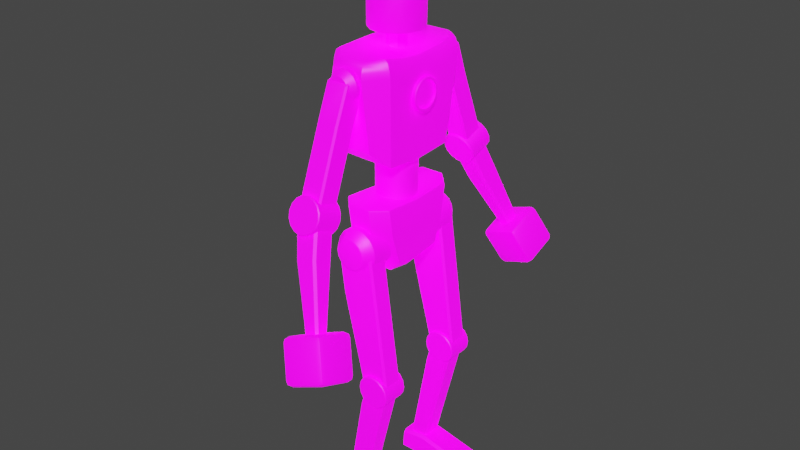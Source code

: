 # Source: Bobot.blend  (saved by Blender 3.5.10; exported with 4.5.12 LTS)
import bpy
from mathutils import Matrix  # noqa: F401  (used for matrix-valued properties, if any)

bpy.ops.wm.read_factory_settings(use_empty=True)
scene = bpy.context.scene
scene.name = 'Scene'

# ---- collections
col_collection = bpy.data.collections.new('Collection'); scene.collection.children.link(col_collection)

# ---- images (referenced by path relative to the original .blend; pixels are not part of the script)
import os
ASSET_DIR = os.environ.get("B2B_ASSET_DIR", "")  # directory of the original .blend (textures are referenced by path, not embedded)
HERE = os.path.dirname(os.path.abspath(__file__))  # packed textures are extracted next to this script under _unpacked/

def load_image(name, relpath, width, height, colorspace="sRGB"):
    """Load a texture the original file referenced (path relative to the .blend, or extracted next to this script)."""
    p = next((c for c in (os.path.join(HERE, relpath), os.path.join(ASSET_DIR, relpath)) if relpath and os.path.exists(c)), "")
    if p:
        img = bpy.data.images.load(p, check_existing=True)
        img.name = name
    else:  # same state as the original file: an image datablock whose file is absent (Cycles renders it pink)
        img = bpy.data.images.new(name, width, height)
        img.source = "FILE"
        img.filepath = "//" + (relpath or name)
    img.colorspace_settings.name = colorspace
    return img
img_bobotcolor = load_image('BobotColor', 'BobotColor.png', 1024, 1024, 'sRGB')
img_bobodadd = load_image('BobodAdd', 'BobodAdd.png', 1024, 1024, 'sRGB')
img_bobotemission = load_image('BobotEmission', 'BobotEmission.png', 1024, 1024, 'sRGB')

# ---- materials (node trees are filled in below, after node groups)
mat_material = bpy.data.materials.new('Material')
mat_material.use_transparent_shadow = False

# ---- node groups
ng_auto_smooth = bpy.data.node_groups.new('Auto Smooth', 'GeometryNodeTree')
_s = ng_auto_smooth.interface.new_socket(name='Geometry', in_out='OUTPUT', socket_type='NodeSocketGeometry')
_s = ng_auto_smooth.interface.new_socket(name='Geometry', in_out='INPUT', socket_type='NodeSocketGeometry')
_s = ng_auto_smooth.interface.new_socket(name='Angle', in_out='INPUT', socket_type='NodeSocketFloat')
_s.subtype = 'ANGLE'
_s.min_value = 0.0
_s.max_value = 3.142
ng_auto_smooth.is_modifier = True
_N = ng_auto_smooth.nodes; _L = ng_auto_smooth.links
n0 = _N.new('NodeGroupOutput'); n0.name = 'Group Output'; n0.location = (480, -100)
n1 = _N.new('NodeGroupInput'); n1.name = 'Group Input'; n1.location = (-420, -300)
n2 = _N.new('NodeGroupInput'); n2.name = 'Group Input.001'; n2.location = (-60, -100)
n3 = _N.new('GeometryNodeSetShadeSmooth'); n3.name = 'Set Shade Smooth'; n3.location = (120, -100)
n3.domain = 'EDGE'
n4 = _N.new('GeometryNodeSetShadeSmooth'); n4.name = 'Set Shade Smooth.001'; n4.location = (300, -100)
n5 = _N.new('GeometryNodeInputMeshEdgeAngle'); n5.name = 'Edge Angle'; n5.location = (-420, -220)
n6 = _N.new('GeometryNodeInputEdgeSmooth'); n6.name = 'Is Edge Smooth'; n6.location = (-60, -160)
n7 = _N.new('GeometryNodeInputShadeSmooth'); n7.name = 'Is Face Smooth'; n7.location = (-240, -340)
n8 = _N.new('FunctionNodeBooleanMath'); n8.name = 'Boolean Math'; n8.location = (-60, -220)
n9 = _N.new('FunctionNodeCompare'); n9.name = 'Compare'; n9.location = (-240, -180)
n9.operation = 'LESS_EQUAL'
_L.new(n5.outputs[0], n9.inputs[0])
_L.new(n4.outputs[0], n0.inputs[0])
_L.new(n1.outputs[1], n9.inputs[1])
_L.new(n9.outputs[0], n8.inputs[0])
_L.new(n7.outputs[0], n8.inputs[1])
_L.new(n2.outputs[0], n3.inputs[0])
_L.new(n6.outputs[0], n3.inputs[1])
_L.new(n3.outputs[0], n4.inputs[0])
_L.new(n8.outputs[0], n3.inputs[2])
n0.is_active_output = True

# ---- material node trees
mat_material.use_nodes = True; mat_material.node_tree.nodes.clear()
_N = mat_material.node_tree.nodes; _L = mat_material.node_tree.links
n0 = _N.new('ShaderNodeOutputMaterial'); n0.name = 'Material Output'; n0.location = (300, 300)
n1 = _N.new('ShaderNodeBsdfPrincipled'); n1.name = 'Principled BSDF'; n1.location = (10, 300)
n1.distribution = 'GGX'
n1.subsurface_method = 'RANDOM_WALK_SKIN'
n1.inputs[3].default_value = 1.45
n1.inputs[28].default_value = 1.0
n2 = _N.new('ShaderNodeTexImage'); n2.name = 'Image Texture'; n2.location = (-521, 219)
n2.hide = True
n2.image = img_bobotcolor
n3 = _N.new('ShaderNodeVectorMath'); n3.name = 'Vector Math'; n3.location = (-167, 245)
n4 = _N.new('ShaderNodeTexImage'); n4.name = 'Image Texture.001'; n4.location = (-516, 141)
n4.hide = True
n4.image = img_bobodadd
n5 = _N.new('ShaderNodeTexImage'); n5.name = 'Image Texture.002'; n5.location = (-447, 34)
n5.hide = True
n5.image = img_bobotemission
_L.new(n1.outputs[0], n0.inputs[0])
_L.new(n2.outputs[0], n3.inputs[0])
_L.new(n4.outputs[0], n3.inputs[1])
_L.new(n3.outputs[0], n1.inputs[0])
_L.new(n5.outputs[0], n1.inputs[27])
n0.is_active_output = True

# ---- world
world_world = bpy.data.worlds.new('World'); scene.world = world_world
world_world.use_nodes = True; world_world.node_tree.nodes.clear()
_N = world_world.node_tree.nodes; _L = world_world.node_tree.links
n0 = _N.new('ShaderNodeOutputWorld'); n0.name = 'World Output'; n0.location = (300, 300)
n1 = _N.new('ShaderNodeBackground'); n1.name = 'Background'; n1.location = (10, 300)
n1.inputs[0].default_value = (0.05088, 0.05088, 0.05088, 1.0)
_L.new(n1.outputs[0], n0.inputs[0])
n0.is_active_output = True
world_world.color = (0.05088, 0.05088, 0.05088)
world_world.use_sun_shadow = False
world_world.sun_shadow_jitter_overblur = 0.0

# ---- meshes
me_bobot = bpy.data.meshes.new('Bobot')
me_bobot.from_pydata([(-0.2637, 2.143e-09, 3.739), (0.2592, 6.122e-10, 3.728), (-0.2533, 0.0, 3.015), (0.2533, 0.0, 3.015), (-0.2533, 0.2673, 2.751), (-0.1199, 0.4032, 2.79), (-0.1199, 0.2381, 2.613), (0.1199, 0.4968, 3.036), (0.2533, 0.359, 3.03), (-0.2533, 0.359, 3.03), (-0.1199, 0.4968, 3.036), (0.1199, 0.2381, 2.613), (0.1199, 0.4032, 2.79), (0.2533, 0.2673, 2.751), (-0.2533, 0.0, 2.714), (-0.1199, 0.0, 2.579), (0.1199, 0.0, 2.579), (0.2533, 0.0, 2.714), (-0.1659, 0.5738, 3.927), (-0.2637, 0.3896, 3.769), (0.1659, 0.5738, 3.927), (0.2592, 0.3896, 3.758), (-0.2261, 0.0, 3.315), (-0.2533, 0.0, 3.288), (-0.2453, 0.0, 3.307), (0.2533, 0.0, 3.288), (0.2261, 0.0, 3.315), (0.2453, 0.0, 3.307), (-0.1083, 0.5185, 3.354), (-0.1199, 0.5414, 3.328), (-0.1165, 0.5364, 3.347), (-0.2261, 0.3962, 3.344), (-0.2533, 0.4029, 3.318), (-0.2453, 0.4027, 3.337), (0.2261, 0.3962, 3.344), (0.2533, 0.4029, 3.318), (0.2453, 0.4027, 3.337), (0.1083, 0.5185, 3.354), (0.1199, 0.5414, 3.328), (0.1165, 0.5364, 3.347), (0.1881, 0.07789, 3.858), (0.1881, 0.07789, 3.211), (0.1439, 0.1439, 3.858), (0.1439, 0.1439, 3.211), (0.07789, 0.1881, 3.858), (0.07789, 0.1881, 3.211), (2.992e-09, 0.2035, 3.858), (2.992e-09, 0.2035, 3.211), (0.2592, 0.2184, 3.745), (-0.2637, 0.2184, 3.756), (0.3029, 1.644e-09, 4.522), (0.2784, 9.313e-10, 4.663), (0.2974, 1.455e-09, 4.594), (-0.3141, 0.0, 4.731), (-0.3224, 2.328e-10, 4.586), (-0.3221, 6.821e-11, 4.659), (-0.1659, 0.6634, 4.615), (-0.1428, 0.6161, 4.739), (-0.1591, 0.6536, 4.682), (-0.3224, 0.4672, 4.624), (-0.2923, 0.4686, 4.764), (-0.3157, 0.4704, 4.696), (0.2922, 0.4686, 4.764), (0.3221, 0.4672, 4.624), (0.3156, 0.4704, 4.696), (0.1427, 0.6161, 4.739), (0.1659, 0.6634, 4.615), (0.1591, 0.6536, 4.682), (-0.3223, 0.2794, 4.594), (-0.3005, 0.2704, 4.736), (-0.3181, 0.279, 4.666), (0.3217, 0.2792, 4.55), (0.3009, 0.2706, 4.691), (0.318, 0.279, 4.622), (-0.2894, 7.32e-11, 4.785), (-0.3064, 1.688e-09, 4.773), (-0.3003, 5.239e-10, 4.783), (0.2615, 2.378e-09, 4.702), (0.2416, 1.269e-08, 4.717), (0.2533, 5.588e-09, 4.712), (-0.1246, 0.5743, 4.771), (-0.1358, 0.5989, 4.754), (-0.1305, 0.5868, 4.764), (-0.2653, 0.4645, 4.783), (-0.2474, 0.4573, 4.787), (-0.2572, 0.462, 4.79), (0.2483, 0.4587, 4.784), (0.2653, 0.4645, 4.783), (0.2575, 0.4624, 4.789), (0.1358, 0.599, 4.754), (0.1246, 0.5743, 4.771), (0.1305, 0.5868, 4.764), (-0.2836, 0.2613, 4.778), (-0.2639, 0.2585, 4.79), (-0.2757, 0.2593, 4.787), (0.2639, 0.2585, 4.749), (0.2835, 0.2613, 4.735), (0.2757, 0.2593, 4.745), (4.098e-09, 0.2666, 5.7), (0.102, 0.2463, 5.7), (0.1885, 0.1885, 5.7), (0.2463, 0.102, 5.7), (0.2666, 5.464e-09, 5.7), (4.098e-09, 0.2666, 5.109), (-0.102, 0.2463, 5.109), (-0.2666, 5.464e-09, 5.7), (-0.2463, 0.102, 5.7), (-0.1885, 0.1885, 5.7), (-0.102, 0.2463, 5.7), (4.191e-09, 0.2439, 4.918), (4.098e-09, 0.2666, 4.94), (4.104e-09, 0.26, 4.925), (0.102, 0.2463, 4.94), (0.09333, 0.2253, 4.918), (0.09949, 0.2402, 4.925), (0.1885, 0.1885, 4.94), (0.1724, 0.1724, 4.918), (0.1838, 0.1838, 4.925), (0.2463, 0.102, 4.94), (0.2253, 0.09333, 4.918), (0.2402, 0.09949, 4.925), (0.2666, 5.464e-09, 4.94), (0.2439, 6.054e-09, 4.918), (0.26, 5.646e-09, 4.925), (-0.1885, 0.1885, 5.109), (-0.2463, 0.102, 5.109), (-0.2666, 5.464e-09, 5.109), (0.2666, 7.451e-09, 5.311), (0.2463, 0.102, 5.311), (0.1885, 0.1885, 5.311), (0.102, 0.2463, 5.109), (-0.2666, 5.464e-09, 4.94), (-0.2439, 5.588e-09, 4.918), (-0.26, 5.53e-09, 4.925), (-0.2463, 0.102, 4.94), (-0.2253, 0.09333, 4.918), (-0.2402, 0.09949, 4.925), (-0.1885, 0.1885, 4.94), (-0.1724, 0.1724, 4.918), (-0.1838, 0.1838, 4.925), (-0.102, 0.2463, 4.94), (-0.09333, 0.2253, 4.918), (-0.09949, 0.2402, 4.925), (0.2035, 1.49e-08, 3.211), (0.2035, 1.49e-08, 3.858), (-0.2035, 1.49e-08, 3.211), (-0.2035, 1.49e-08, 3.858), (-0.1881, 0.07789, 3.211), (-0.1881, 0.07789, 3.858), (-0.1439, 0.1439, 3.211), (-0.1439, 0.1439, 3.858), (-0.07789, 0.1881, 3.211), (-0.07789, 0.1881, 3.858), (-0.102, 0.2463, 5.093), (4.098e-09, 0.2666, 5.093), (0.102, 0.2463, 5.093), (0.1995, 0.1885, 5.311), (0.2573, 0.102, 5.311), (0.2776, 7.451e-09, 5.311), (-0.2666, 5.464e-09, 5.093), (-0.2463, 0.102, 5.093), (-0.1885, 0.1885, 5.093), (0.2609, 0.1848, 5.513), (0.1637, 0.1988, 5.513), (0.2609, 0.1801, 5.536), (0.1637, 0.1931, 5.542), (0.2609, 0.1669, 5.556), (0.1637, 0.1769, 5.566), (0.2609, 0.1472, 5.569), (0.1637, 0.1525, 5.582), (0.2609, 0.1238, 5.574), (0.1637, 0.1238, 5.588), (0.2609, 0.1005, 5.569), (0.1637, 0.09514, 5.582), (0.2609, 0.08075, 5.556), (0.1637, 0.07081, 5.566), (0.2609, 0.06754, 5.536), (0.1637, 0.05455, 5.542), (0.2609, 0.06291, 5.513), (0.1637, 0.04884, 5.513), (0.2609, 0.06754, 5.49), (0.1637, 0.05455, 5.484), (0.2609, 0.08075, 5.47), (0.1637, 0.07081, 5.46), (0.2609, 0.1005, 5.457), (0.1637, 0.09514, 5.444), (0.2609, 0.1238, 5.452), (0.1637, 0.1238, 5.438), (0.2609, 0.1472, 5.457), (0.1637, 0.1525, 5.444), (0.2609, 0.1669, 5.47), (0.1637, 0.1769, 5.46), (0.2609, 0.1801, 5.49), (0.1637, 0.1931, 5.484), (0.2575, 0.1848, 5.513), (0.2575, 0.1801, 5.536), (0.2575, 0.1669, 5.556), (0.2575, 0.1472, 5.569), (0.2575, 0.1238, 5.574), (0.2575, 0.1005, 5.569), (0.2575, 0.08075, 5.556), (0.2575, 0.06754, 5.536), (0.2575, 0.06291, 5.513), (0.2575, 0.06754, 5.49), (0.2575, 0.08075, 5.47), (0.2575, 0.1005, 5.457), (0.2575, 0.1238, 5.452), (0.2575, 0.1472, 5.457), (0.2575, 0.1669, 5.47), (0.2575, 0.1801, 5.49), (0.2609, 0.1967, 5.513), (0.2588, 0.1988, 5.513), (0.2588, 0.1931, 5.542), (0.2609, 0.1911, 5.541), (0.2588, 0.1769, 5.566), (0.2609, 0.1753, 5.564), (0.2588, 0.1525, 5.582), (0.2609, 0.1517, 5.58), (0.2588, 0.1238, 5.588), (0.2609, 0.1238, 5.586), (0.2588, 0.09514, 5.582), (0.2609, 0.09597, 5.58), (0.2588, 0.07081, 5.566), (0.2609, 0.07235, 5.564), (0.2588, 0.05455, 5.542), (0.2609, 0.05656, 5.541), (0.2588, 0.04884, 5.513), (0.2609, 0.05102, 5.513), (0.2588, 0.05455, 5.484), (0.2609, 0.05656, 5.485), (0.2588, 0.07081, 5.46), (0.2609, 0.07235, 5.462), (0.2588, 0.09514, 5.444), (0.2609, 0.09597, 5.446), (0.2588, 0.1238, 5.438), (0.2609, 0.1238, 5.44), (0.2588, 0.1525, 5.444), (0.2609, 0.1517, 5.446), (0.2588, 0.1769, 5.46), (0.2609, 0.1753, 5.462), (0.2588, 0.1931, 5.484), (0.2609, 0.1911, 5.485), (-4.038e-10, 0.0957, 4.704), (-4.038e-10, 0.0957, 4.99), (0.06767, 0.06767, 4.704), (0.06767, 0.06767, 4.99), (0.0957, 0.0, 4.704), (0.0957, 0.0, 4.99), (-0.0957, 0.0, 4.704), (-0.0957, 0.0, 4.99), (-0.06767, 0.06767, 4.704), (-0.06767, 0.06767, 4.99), (2.009e-09, 0.2881, 2.689), (0.08559, 0.2881, 2.706), (0.1582, 0.2881, 2.755), (0.2066, 0.2881, 2.827), (0.2237, 0.2881, 2.913), (0.2066, 0.2881, 2.999), (0.1582, 0.2881, 3.071), (0.08559, 0.2881, 3.12), (2.009e-09, 0.2881, 3.137), (-0.08559, 0.2881, 3.12), (-0.1582, 0.2881, 3.071), (-0.2066, 0.2881, 2.999), (-0.2237, 0.2881, 2.913), (-0.2066, 0.2881, 2.827), (-0.1582, 0.2881, 2.755), (-0.08559, 0.2881, 2.706), (0.08559, 0.5751, 2.706), (2.009e-09, 0.5751, 2.689), (0.1582, 0.5751, 2.755), (0.2066, 0.5751, 2.827), (0.2237, 0.5751, 2.913), (0.2066, 0.5751, 2.999), (0.1582, 0.5751, 3.071), (0.08559, 0.5751, 3.12), (2.009e-09, 0.5751, 3.137), (-0.08559, 0.5751, 3.12), (-0.1582, 0.5751, 3.071), (-0.2066, 0.5751, 2.999), (-0.2237, 0.5751, 2.913), (-0.2066, 0.5751, 2.827), (-0.1582, 0.5751, 2.755), (-0.08559, 0.5751, 2.706), (0.2703, 4.202e-09, 4.525), (0.2703, 0.06139, 4.512), (0.2703, 0.1134, 4.478), (0.2703, 0.1482, 4.426), (0.2703, 0.1604, 4.364), (0.2703, 4.731e-08, 4.204), (0.2703, 0.06139, 4.216), (0.2703, 0.1134, 4.251), (0.2703, 0.1482, 4.303), (0.3438, 4.706e-09, 4.229), (0.3373, 5.441e-09, 4.204), (0.3438, -3.769e-08, 4.499), (0.3373, -3.766e-08, 4.525), (0.3438, 0.05173, 4.489), (0.3373, 0.06139, 4.512), (0.3438, 0.09558, 4.46), (0.3373, 0.1134, 4.478), (0.3438, 0.1249, 4.416), (0.3373, 0.1482, 4.426), (0.3438, 0.1352, 4.364), (0.3373, 0.1604, 4.364), (0.3438, 0.05173, 4.239), (0.3373, 0.06139, 4.216), (0.3438, 0.09558, 4.269), (0.3373, 0.1134, 4.251), (0.3438, 0.1249, 4.312), (0.3373, 0.1482, 4.303), (0.3438, -3.853e-08, 4.518), (0.3438, 0.05884, 4.506), (0.3438, 0.1087, 4.473), (0.3438, 0.142, 4.423), (0.3438, 0.1537, 4.364), (0.3438, 4.424e-09, 4.21), (0.3438, 0.05884, 4.222), (0.3438, 0.1087, 4.255), (0.3438, 0.142, 4.305), (0.3197, -3.608e-08, 4.499), (0.3197, 0.05173, 4.489), (0.3197, 0.09558, 4.46), (0.3197, 0.1249, 4.416), (0.3197, 0.1352, 4.364), (0.3197, 6.311e-09, 4.229), (0.3197, 0.05173, 4.239), (0.3197, 0.09558, 4.269), (0.3197, 0.1249, 4.312), (1.111e-09, 0.6099, 4.403), (9.036e-10, 0.7669, 4.451), (0.05838, 0.6099, 4.415), (0.03996, 0.7669, 4.459), (0.1079, 0.6099, 4.448), (0.07384, 0.7669, 4.482), (0.141, 0.6099, 4.497), (0.09648, 0.7669, 4.516), (0.1526, 0.6099, 4.556), (0.1044, 0.7669, 4.556), (0.141, 0.6099, 4.614), (0.09648, 0.7669, 4.595), (0.1079, 0.6099, 4.663), (0.07384, 0.7669, 4.629), (0.05838, 0.6099, 4.696), (0.03996, 0.7669, 4.652), (1.111e-09, 0.6099, 4.708), (9.036e-10, 0.7669, 4.66), (-0.05838, 0.6099, 4.696), (-0.03996, 0.7669, 4.652), (-0.1079, 0.6099, 4.663), (-0.07384, 0.7669, 4.629), (-0.141, 0.6099, 4.614), (-0.09648, 0.7669, 4.595), (-0.1526, 0.6099, 4.556), (-0.1044, 0.7669, 4.556), (-0.141, 0.6099, 4.497), (-0.09648, 0.7669, 4.516), (-0.1079, 0.6099, 4.448), (-0.07384, 0.7669, 4.482), (-0.05838, 0.6099, 4.415), (-0.03996, 0.7669, 4.459), (0.05838, 0.6986, 4.415), (1.111e-09, 0.6986, 4.403), (0.1079, 0.6986, 4.448), (0.141, 0.6986, 4.497), (0.1526, 0.6986, 4.556), (0.141, 0.6986, 4.614), (0.1079, 0.6986, 4.663), (0.05838, 0.6986, 4.696), (1.111e-09, 0.6986, 4.708), (-0.05838, 0.6986, 4.696), (-0.1079, 0.6986, 4.663), (-0.141, 0.6986, 4.614), (-0.1526, 0.6986, 4.556), (-0.141, 0.6986, 4.497), (-0.1079, 0.6986, 4.448), (-0.05838, 0.6986, 4.415), (0.1023, 0.4084, 1.528), (-0.2016, 0.4084, 2.875), (0.1023, 0.6233, 1.528), (-0.1641, 0.63, 2.887), (0.1078, 0.6233, 2.394), (-0.1353, 0.5158, 2.447), (-0.09942, 0.6358, 2.455), (-0.1353, 0.4084, 2.447), (-0.1243, 0.4084, 0.19), (0.1333, 0.4084, 1.473), (-0.1243, 0.6233, 0.19), (0.1333, 0.6233, 1.473), (0.2461, 0.6233, 1.415), (-0.07324, 0.6233, 0.1268), (-0.07324, 0.4084, 0.1268), (0.2461, 0.4084, 1.415), (-0.1243, 0.5158, 0.19), (0.1333, 0.5158, 1.473), (0.07125, 0.4084, 1.262), (0.07125, 0.6233, 1.262), (0.03707, 0.5158, 1.282), (0.1476, 0.4084, 1.018), (0.1476, 0.6233, 1.018), (0.1023, 0.5158, 1.528), (-0.2016, 0.5158, 2.875), (0.2277, 0.6233, 1.546), (0.04193, 0.6233, 2.86), (0.2277, 0.4084, 1.546), (0.04193, 0.4084, 2.86), (0.03109, 0.4318, 0.101), (0.00837, 0.4084, 0.1066), (0.3278, 0.4084, 1.395), (0.3505, 0.4318, 1.389), (0.00837, 0.6233, 0.1066), (0.03109, 0.5999, 0.101), (0.3505, 0.5999, 1.389), (0.3278, 0.6233, 1.395), (0.2292, 0.6233, 0.9976), (0.252, 0.5999, 0.992), (0.252, 0.4318, 0.992), (0.2292, 0.4084, 0.9976), (0.3873, 0.4296, 1.513), (0.3663, 0.4084, 1.509), (0.1805, 0.4084, 2.888), (0.2015, 0.4296, 2.891), (0.3663, 0.6233, 1.509), (0.3873, 0.6021, 1.513), (0.2015, 0.6021, 2.891), (0.1805, 0.6233, 2.888), (0.1078, 0.4084, 2.394), (0.2674, 0.6021, 2.402), (0.2464, 0.6233, 2.399), (0.2464, 0.4084, 2.399), (0.2674, 0.4296, 2.402), (-0.2161, 0.3629, 0.006699), (-0.2161, 0.6579, 0.006699), (0.0952, 0.6579, 0.006699), (0.0952, 0.3629, 0.006699), (-0.2021, 0.3629, 0.1855), (-0.1997, 0.3917, 0.2164), (-0.1997, 0.6291, 0.2164), (-0.2021, 0.6579, 0.1855), (0.03755, 0.6579, 0.2198), (0.0296, 0.6291, 0.2492), (0.03755, 0.3629, 0.2198), (0.0296, 0.3917, 0.2492), (0.5442, 0.3724, 0.01622), (0.5347, 0.3629, 0.006699), (0.5442, 0.6483, 0.01622), (0.5347, 0.6579, 0.006699), (0.5442, 0.3955, 0.1347), (0.5347, 0.3917, 0.1461), (0.5442, 0.3724, 0.1123), (0.5347, 0.3629, 0.1183), (0.5442, 0.6483, 0.1123), (0.5347, 0.6579, 0.1183), (0.5442, 0.6252, 0.1347), (0.5347, 0.6291, 0.1461), (0.2415, 0.6595, 1.635), (0.2415, 0.6504, 1.645), (0.2415, 0.3771, 1.635), (0.2415, 0.3863, 1.645), (0.3028, 0.6595, 1.623), (0.3064, 0.6504, 1.632), (0.3028, 0.3771, 1.623), (0.3064, 0.3863, 1.632), (0.3547, 0.6595, 1.588), (0.3614, 0.6504, 1.595), (0.3547, 0.3771, 1.588), (0.3614, 0.3863, 1.595), (0.3895, 0.6595, 1.536), (0.3981, 0.6504, 1.54), (0.3895, 0.3771, 1.536), (0.3981, 0.3863, 1.54), (0.4017, 0.6595, 1.475), (0.411, 0.6504, 1.475), (0.4017, 0.3771, 1.475), (0.411, 0.3863, 1.475), (0.3895, 0.6595, 1.414), (0.3981, 0.6504, 1.41), (0.3895, 0.3771, 1.414), (0.3981, 0.3863, 1.41), (0.3547, 0.6595, 1.362), (0.3614, 0.6504, 1.355), (0.3547, 0.3771, 1.362), (0.3614, 0.3863, 1.355), (0.3028, 0.6595, 1.327), (0.3064, 0.6504, 1.318), (0.3028, 0.3771, 1.327), (0.3064, 0.3863, 1.318), (0.2415, 0.6595, 1.315), (0.2415, 0.6504, 1.305), (0.2415, 0.3771, 1.315), (0.2415, 0.3863, 1.305), (0.1802, 0.6595, 1.327), (0.1766, 0.6504, 1.318), (0.1802, 0.3771, 1.327), (0.1766, 0.3863, 1.318), (0.1282, 0.6595, 1.362), (0.1216, 0.6504, 1.355), (0.1282, 0.3771, 1.362), (0.1216, 0.3863, 1.355), (0.09349, 0.6595, 1.414), (0.08485, 0.6504, 1.41), (0.09349, 0.3771, 1.414), (0.08485, 0.3863, 1.41), (0.08129, 0.6595, 1.475), (0.07195, 0.6504, 1.475), (0.08129, 0.3771, 1.475), (0.07195, 0.3863, 1.475), (0.09349, 0.6595, 1.536), (0.08485, 0.6504, 1.54), (0.09349, 0.3771, 1.536), (0.08485, 0.3863, 1.54), (0.1282, 0.6595, 1.588), (0.1216, 0.6504, 1.595), (0.1282, 0.3771, 1.588), (0.1216, 0.3863, 1.595), (0.1802, 0.6595, 1.623), (0.1766, 0.6504, 1.632), (0.1802, 0.3771, 1.623), (0.1766, 0.3863, 1.632), (1.726e-09, 0.6685, 2.755), (2.095e-09, 0.6752, 2.768), (0.05545, 0.6752, 2.779), (0.06037, 0.6685, 2.767), (0.1025, 0.6752, 2.811), (0.1115, 0.6685, 2.801), (0.1339, 0.6752, 2.858), (0.1457, 0.6685, 2.853), (0.1449, 0.6752, 2.913), (0.1577, 0.6685, 2.913), (0.1339, 0.6752, 2.968), (0.1457, 0.6685, 2.973), (0.1025, 0.6752, 3.015), (0.1115, 0.6685, 3.025), (0.05545, 0.6752, 3.047), (0.06037, 0.6685, 3.059), (1.979e-09, 0.6752, 3.058), (1.726e-09, 0.6685, 3.071), (-0.05545, 0.6752, 3.047), (-0.06037, 0.6685, 3.059), (-0.1025, 0.6752, 3.015), (-0.1115, 0.6685, 3.025), (-0.1339, 0.6752, 2.968), (-0.1457, 0.6685, 2.973), (-0.1449, 0.6752, 2.913), (-0.1577, 0.6685, 2.913), (-0.1339, 0.6752, 2.858), (-0.1457, 0.6685, 2.853), (-0.1025, 0.6752, 2.811), (-0.1115, 0.6685, 2.801), (-0.05545, 0.6752, 2.779), (-0.06037, 0.6685, 2.767), (-0.006601, 1.179, 3.688), (-0.006601, 1.167, 3.694), (-0.006601, 0.9029, 3.581), (-0.006601, 0.9084, 3.594), (0.05772, 1.184, 3.676), (0.06148, 1.172, 3.681), (0.05772, 0.9076, 3.569), (0.06148, 0.9133, 3.581), (0.1123, 1.197, 3.642), (0.1192, 1.186, 3.645), (0.1123, 0.9207, 3.535), (0.1192, 0.9272, 3.545), (0.1487, 1.217, 3.591), (0.1578, 1.206, 3.591), (0.1487, 0.9404, 3.484), (0.1578, 0.948, 3.491), (0.1615, 1.24, 3.531), (0.1713, 1.231, 3.528), (0.1615, 0.9637, 3.424), (0.1713, 0.9726, 3.428), (0.1487, 1.263, 3.471), (0.1578, 1.256, 3.464), (0.1487, 0.9869, 3.364), (0.1578, 0.9972, 3.364), (0.1123, 1.283, 3.421), (0.1192, 1.276, 3.411), (0.1123, 1.007, 3.314), (0.1192, 1.018, 3.311), (0.05772, 1.296, 3.387), (0.06148, 1.29, 3.375), (0.05772, 1.02, 3.28), (0.06148, 1.032, 3.275), (-0.006601, 1.301, 3.375), (-0.006601, 1.295, 3.362), (-0.006601, 1.024, 3.268), (-0.006601, 1.037, 3.262), (-0.07093, 1.296, 3.387), (-0.07468, 1.29, 3.375), (-0.07093, 1.02, 3.28), (-0.07468, 1.032, 3.275), (-0.1255, 1.283, 3.421), (-0.1324, 1.276, 3.411), (-0.1255, 1.007, 3.314), (-0.1324, 1.018, 3.311), (-0.1619, 1.263, 3.471), (-0.171, 1.256, 3.464), (-0.1619, 0.9869, 3.364), (-0.171, 0.9972, 3.364), (-0.1747, 1.24, 3.531), (-0.1845, 1.231, 3.528), (-0.1747, 0.9637, 3.424), (-0.1845, 0.9726, 3.428), (-0.1619, 1.217, 3.591), (-0.171, 1.206, 3.591), (-0.1619, 0.9404, 3.484), (-0.171, 0.948, 3.491), (-0.1255, 1.197, 3.642), (-0.1324, 1.186, 3.645), (-0.1255, 0.9207, 3.535), (-0.1324, 0.9272, 3.545), (-0.07093, 1.184, 3.676), (-0.07468, 1.172, 3.681), (-0.07093, 0.9076, 3.569), (-0.07468, 0.9133, 3.581), (0.3155, 1.465, 2.067), (0.2949, 1.395, 2.095), (0.2441, 1.454, 2.095), (0.3095, 1.423, 2.067), (0.2775, 1.432, 2.065), (0.259, 1.416, 2.087), (0.2735, 1.465, 2.068), (0.1708, 1.285, 2.38), (0.1501, 1.318, 2.447), (0.1199, 1.343, 2.381), (0.1562, 1.287, 2.419), (0.1295, 1.3, 2.405), (0.1202, 1.328, 2.42), (0.1348, 1.305, 2.372), (0.3155, 1.773, 2.186), (0.2441, 1.762, 2.215), (0.2949, 1.805, 2.254), (0.2735, 1.772, 2.187), (0.2775, 1.799, 2.207), (0.259, 1.796, 2.234), (0.3095, 1.803, 2.214), (0.1501, 1.625, 2.566), (0.1708, 1.695, 2.539), (0.1199, 1.651, 2.5), (0.1562, 1.667, 2.567), (0.1295, 1.667, 2.547), (0.1348, 1.685, 2.519), (0.1202, 1.636, 2.539), (0.6214, 1.42, 2.183), (0.6516, 1.394, 2.25), (0.6007, 1.35, 2.211), (0.6513, 1.409, 2.211), (0.642, 1.378, 2.203), (0.6367, 1.36, 2.23), (0.6153, 1.378, 2.183), (0.456, 1.273, 2.563), (0.4766, 1.24, 2.496), (0.5274, 1.284, 2.535), (0.462, 1.242, 2.535), (0.494, 1.247, 2.543), (0.5126, 1.25, 2.515), (0.498, 1.273, 2.563), (0.6214, 1.728, 2.302), (0.6007, 1.761, 2.369), (0.6516, 1.702, 2.369), (0.6153, 1.759, 2.33), (0.642, 1.745, 2.345), (0.6367, 1.74, 2.377), (0.6513, 1.717, 2.33), (0.456, 1.581, 2.682), (0.5274, 1.591, 2.654), (0.4766, 1.65, 2.655), (0.498, 1.581, 2.682), (0.494, 1.614, 2.685), (0.5126, 1.63, 2.662), (0.462, 1.622, 2.682), (0.1096, 1.08, 3.509), (-0.1228, 1.08, 3.509), (-0.1111, 1.115, 3.43), (0.2884, 1.507, 2.418), (-0.05653, 1.242, 3.102), (0.1135, 1.18, 3.519), (0.09123, 1.204, 3.522), (0.3891, 1.557, 2.466), (0.4114, 1.533, 2.464), (0.09123, 0.9873, 3.438), (0.1135, 1.007, 3.452), (0.4114, 1.457, 2.434), (0.3891, 1.438, 2.42), (0.171, 1.331, 3.194), (0.193, 1.307, 3.192), (0.193, 1.134, 3.124), (0.171, 1.115, 3.11), (-0.09637, 1.222, 3.475), (-0.1111, 1.209, 3.466), (0.2884, 1.552, 2.436), (0.3032, 1.565, 2.445), (-0.1111, 1.021, 3.393), (-0.09637, 1.005, 3.392), (0.3032, 1.446, 2.399), (0.2884, 1.462, 2.401), (-0.007244, 1.338, 3.139), (0.01393, 1.349, 3.148), (-0.007244, 1.147, 3.065), (0.01393, 1.132, 3.064), (0.102, 0.8013, 4.229), (-0.1608, 0.8013, 4.229), (0.09133, 1.188, 3.551), (0.1096, 1.171, 3.545), (0.09133, 0.5386, 4.585), (0.1096, 0.5557, 4.592), (0.1096, 0.9888, 3.474), (0.09133, 0.9717, 3.467), (-0.1228, 1.171, 3.545), (-0.1045, 1.188, 3.551), (-0.1228, 0.5557, 4.592), (-0.1045, 0.5386, 4.585), (-0.1045, 0.9717, 3.467), (-0.1228, 0.9888, 3.474), (0.08368, 0.9096, 4.271), (0.102, 0.8926, 4.265), (0.102, 0.7099, 4.194), (0.08368, 0.6929, 4.187), (-0.1275, 0.8926, 4.265), (-0.1092, 0.9096, 4.271), (-0.1275, 0.7099, 4.194), (-0.1092, 0.6929, 4.187), (0.1096, 0.5855, 4.604), (0.1084, 0.6708, 4.566), (0.1096, 0.6481, 4.618), (-0.1228, 0.5855, 4.604), (-0.1287, 0.6707, 4.566), (-0.1228, 0.6481, 4.618), (0.09668, 0.2915, 5.807), (0.09668, 0.09668, 5.939), (0.2915, 0.09668, 5.807), (0.09668, 0.2767, 5.858), (0.09668, 0.2344, 5.9), (0.1712, 0.2767, 5.807), (0.1731, 0.2588, 5.859), (0.1692, 0.2245, 5.894), (0.2092, 0.2092, 5.883), (0.1712, 0.09668, 5.929), (0.2344, 0.09668, 5.9), (0.09668, 0.1712, 5.929), (0.1731, 0.1731, 5.917), (0.2245, 0.1692, 5.894), (0.2767, 0.1712, 5.807), (0.2344, 0.2344, 5.807), (0.2767, 0.09668, 5.858), (0.2588, 0.1731, 5.859), (0.2245, 0.2245, 5.856), (0.09668, 0.2915, 5.652), (0.2915, 0.09668, 5.652), (0.1712, 0.2767, 5.652), (0.2344, 0.2606, 5.652), (0.2767, 0.1712, 5.652), (-0.09668, 0.09668, 5.939), (-0.09668, 0.2915, 5.807), (-0.2915, 0.09668, 5.807), (-0.09668, 0.1712, 5.929), (-0.09668, 0.2344, 5.9), (-0.1712, 0.09668, 5.929), (-0.1731, 0.1731, 5.917), (-0.1692, 0.2245, 5.894), (-0.2092, 0.2092, 5.883), (-0.1712, 0.2767, 5.807), (-0.2344, 0.2344, 5.807), (-0.09668, 0.2767, 5.858), (-0.1731, 0.2588, 5.859), (-0.2245, 0.2245, 5.856), (-0.2767, 0.09668, 5.858), (-0.2344, 0.09668, 5.9), (-0.2767, 0.1712, 5.807), (-0.2588, 0.1731, 5.859), (-0.2245, 0.1692, 5.894), (-0.2915, 0.09668, 5.652), (-0.09668, 0.2915, 5.652), (-0.2767, 0.1712, 5.652), (-0.2344, 0.2344, 5.652), (-0.1712, 0.2767, 5.652), (0.1004, 0.1004, 5.95), (0.1778, 0.1004, 5.939), (0.2434, 0.1004, 5.91), (0.2872, 0.1004, 5.865), (0.3026, 0.1004, 5.813), (-0.1778, 0.1004, 5.939), (-0.1004, 0.1004, 5.95), (-0.2434, 0.1004, 5.91), (-0.3026, 0.1004, 5.813), (-0.2872, 0.1004, 5.865), (-0.3026, 0.1004, 5.652), (-0.09668, 0.2915, 5.709), (-0.1712, 0.2767, 5.709), (-0.2344, 0.2344, 5.709), (-0.2767, 0.1712, 5.709), (-0.2915, 0.09668, 5.709), (0.2915, 0.09899, 5.709), (0.2767, 0.1712, 5.709), (0.2344, 0.2606, 5.709), (0.1712, 0.2767, 5.709), (0.09668, 0.2915, 5.709), (-0.3026, 0.1004, 5.71), (0.3026, 0.1004, 5.71), (0.3769, 0.1004, 5.699), (0.3509, 0.1712, 5.697), (0.3087, 0.2344, 5.697), (0.2915, 0.0, 5.652), (-0.2915, 2.235e-08, 5.652), (-0.1004, 1.49e-08, 5.95), (-0.1778, 1.49e-08, 5.939), (-0.2434, 7.451e-09, 5.91), (-0.2872, 7.451e-09, 5.865), (-0.3026, 7.451e-09, 5.813), (0.1004, 1.49e-08, 5.95), (0.1778, 1.49e-08, 5.939), (0.2434, 2.235e-08, 5.91), (0.2872, 2.235e-08, 5.865), (0.3026, 2.235e-08, 5.813), (-0.3026, 2.235e-08, 5.652), (-0.3026, 1.49e-08, 5.71), (0.3026, 1.49e-08, 5.71), (0.3769, 4.47e-08, 5.699), (-0.09718, 0.3066, 5.677), (-0.1717, 0.2917, 5.677), (-0.2232, 0.2431, 5.677), (0.2339, 0.2757, 5.677), (0.1707, 0.2917, 5.677), (0.09617, 0.3066, 5.677), (0.3082, 0.2495, 5.677), (0.4069, 0.1001, 5.668), (0.4095, 0.1004, 5.676), (0.3808, 0.1712, 5.668), (0.3834, 0.1712, 5.676), (0.3411, 0.2344, 5.676), (0.3371, 0.2366, 5.668), (0.4069, 2.979e-08, 5.668), (0.4095, 3.446e-08, 5.676), (0.09749, 0.7549, 4.611), (0.1094, 0.7646, 4.598), (0.0863, 0.766, 4.61), (0.09105, 0.7827, 4.595), (-0.09946, 0.766, 4.61), (-0.1047, 0.7827, 4.595), (-0.1107, 0.7549, 4.611), (-0.123, 0.7646, 4.598), (0.1094, 0.704, 4.607), (0.09748, 0.7123, 4.618), (0.1096, 0.7001, 4.618), (-0.1107, 0.7123, 4.618), (-0.124, 0.7039, 4.607), (-0.1228, 0.7001, 4.618)], [], [(53, 75, 92, 69), (49, 48, 1, 0), (0, 54, 68, 49), (49, 68, 59, 19), (13, 8, 3, 17), (34, 37, 28, 31, 22, 26), (29, 10, 9, 32), (8, 35, 25, 3), (6, 11, 16, 15), (35, 8, 7, 38), (14, 2, 9, 4), (4, 5, 6), (11, 12, 13), (10, 5, 4, 9), (11, 6, 5, 12), (8, 13, 12, 7), (16, 11, 13, 17), (10, 29, 38, 7), (6, 15, 14, 4), (81, 57, 60, 83), (21, 19, 18, 20), (87, 62, 65, 89), (31, 28, 30, 33), (33, 30, 29, 32), (37, 34, 36, 39), (39, 36, 35, 38), (25, 35, 36, 27), (27, 36, 34, 26), (38, 29, 30, 39), (39, 30, 28, 37), (32, 23, 24, 33), (33, 24, 22, 31), (2, 23, 32, 9), (69, 92, 83, 60), (56, 18, 19, 59), (21, 63, 71, 48), (86, 90, 80, 84, 93, 95), (47, 46, 44, 45), (103, 98, 99, 130), (128, 101, 102, 127), (57, 81, 89, 65), (19, 21, 48, 49), (126, 105, 106, 125), (62, 87, 96, 72), (125, 106, 107, 124), (18, 56, 66, 20), (124, 107, 108, 104), (72, 96, 77, 51), (130, 99, 100, 129), (63, 21, 20, 66), (129, 100, 101, 128), (104, 108, 98, 103), (57, 65, 67, 58), (58, 67, 66, 56), (63, 66, 67, 64), (64, 67, 65, 62), (56, 59, 61, 58), (58, 61, 60, 57), (69, 60, 61, 70), (70, 61, 59, 68), (72, 51, 52, 73), (73, 52, 50, 71), (62, 72, 73, 64), (64, 73, 71, 63), (53, 69, 70, 55), (55, 70, 68, 54), (48, 71, 50, 1), (84, 80, 82, 85), (85, 82, 81, 83), (90, 86, 88, 91), (91, 88, 87, 89), (80, 90, 91, 82), (82, 91, 89, 81), (93, 84, 85, 94), (94, 85, 83, 92), (96, 87, 88, 97), (97, 88, 86, 95), (77, 96, 97, 79), (79, 97, 95, 78), (74, 93, 94, 76), (76, 94, 92, 75), (95, 93, 74, 78), (110, 112, 114, 111), (111, 114, 113, 109), (112, 115, 117, 114), (114, 117, 116, 113), (115, 118, 120, 117), (117, 120, 119, 116), (118, 121, 123, 120), (120, 123, 122, 119), (154, 103, 130, 155), (157, 128, 127, 158), (159, 126, 125, 160), (160, 125, 124, 161), (161, 124, 104, 153), (155, 130, 129, 156), (156, 129, 128, 157), (153, 104, 103, 154), (132, 135, 138, 141, 109, 113, 116, 119, 122), (131, 134, 136, 133), (133, 136, 135, 132), (134, 137, 139, 136), (136, 139, 138, 135), (137, 140, 142, 139), (139, 142, 141, 138), (140, 110, 111, 142), (142, 111, 109, 141), (45, 44, 42, 43), (43, 42, 40, 41), (41, 40, 144, 143), (145, 146, 148, 147), (147, 148, 150, 149), (149, 150, 152, 151), (151, 152, 46, 47), (140, 153, 154, 110), (115, 156, 157, 118), (112, 155, 156, 115), (137, 161, 153, 140), (134, 160, 161, 137), (131, 159, 160, 134), (118, 157, 158, 121), (110, 154, 155, 112), (240, 193, 163, 211), (166, 164, 213, 215), (168, 166, 215, 217), (170, 168, 217, 219), (172, 170, 219, 221), (174, 172, 221, 223), (176, 174, 223, 225), (178, 176, 225, 227), (180, 178, 227, 229), (182, 180, 229, 231), (184, 182, 231, 233), (186, 184, 233, 235), (188, 186, 235, 237), (190, 188, 237, 239), (192, 190, 239, 241), (162, 192, 241, 210), (180, 182, 204, 203), (211, 163, 165, 212), (214, 167, 169, 216), (216, 169, 171, 218), (218, 171, 173, 220), (220, 173, 175, 222), (222, 175, 177, 224), (224, 177, 179, 226), (226, 179, 181, 228), (228, 181, 183, 230), (230, 183, 185, 232), (232, 185, 187, 234), (234, 187, 189, 236), (236, 189, 191, 238), (238, 191, 193, 240), (212, 165, 167, 214), (194, 195, 196, 197, 198, 199, 200, 201, 202, 203, 204, 205, 206, 207, 208, 209), (166, 168, 197, 196), (182, 184, 205, 204), (168, 170, 198, 197), (184, 186, 206, 205), (170, 172, 199, 198), (186, 188, 207, 206), (172, 174, 200, 199), (188, 190, 208, 207), (174, 176, 201, 200), (190, 192, 209, 208), (176, 178, 202, 201), (162, 164, 195, 194), (192, 162, 194, 209), (178, 180, 203, 202), (164, 166, 196, 195), (211, 212, 213, 210), (212, 214, 215, 213), (214, 216, 217, 215), (216, 218, 219, 217), (218, 220, 221, 219), (220, 222, 223, 221), (222, 224, 225, 223), (224, 226, 227, 225), (226, 228, 229, 227), (228, 230, 231, 229), (230, 232, 233, 231), (232, 234, 235, 233), (234, 236, 237, 235), (236, 238, 239, 237), (238, 240, 241, 239), (240, 211, 210, 241), (164, 162, 210, 213), (242, 243, 245, 244), (244, 245, 247, 246), (248, 249, 251, 250), (250, 251, 243, 242), (252, 269, 268, 253), (253, 268, 270, 254), (254, 270, 271, 255), (255, 271, 272, 256), (256, 272, 273, 257), (257, 273, 274, 258), (258, 274, 275, 259), (259, 275, 276, 260), (260, 276, 277, 261), (261, 277, 278, 262), (262, 278, 279, 263), (263, 279, 280, 264), (264, 280, 281, 265), (265, 281, 282, 266), (550, 519, 269, 283), (266, 282, 283, 267), (267, 283, 269, 252), (521, 520, 549, 547, 545, 543, 541, 539, 537, 535, 533, 531, 529, 527, 525, 523), (524, 526, 271, 270), (526, 528, 272, 271), (528, 530, 273, 272), (530, 532, 274, 273), (532, 534, 275, 274), (534, 536, 276, 275), (536, 538, 277, 276), (538, 540, 278, 277), (540, 542, 279, 278), (542, 544, 280, 279), (544, 546, 281, 280), (546, 548, 282, 281), (548, 550, 283, 282), (672, 701, 718, 708), (522, 524, 270, 268), (300, 286, 285, 298), (298, 285, 284, 296), (304, 288, 287, 302), (310, 292, 288, 304), (302, 287, 286, 300), (294, 289, 290, 306), (308, 291, 292, 310), (306, 290, 291, 308), (298, 296, 311, 312), (300, 298, 312, 313), (302, 300, 313, 314), (304, 302, 314, 315), (294, 306, 317, 316), (306, 308, 318, 317), (308, 310, 319, 318), (310, 304, 315, 319), (299, 297, 321, 322), (295, 297, 312, 311), (297, 299, 313, 312), (299, 301, 314, 313), (301, 303, 315, 314), (305, 293, 316, 317), (307, 305, 317, 318), (309, 307, 318, 319), (303, 309, 319, 315), (320, 325, 326, 327, 328, 324, 323, 322, 321), (301, 299, 322, 323), (293, 305, 326, 325), (303, 301, 323, 324), (305, 307, 327, 326), (307, 309, 328, 327), (309, 303, 324, 328), (297, 295, 320, 321), (329, 362, 361, 331), (331, 361, 363, 333), (333, 363, 364, 335), (335, 364, 365, 337), (337, 365, 366, 339), (339, 366, 367, 341), (341, 367, 368, 343), (343, 368, 369, 345), (345, 369, 370, 347), (347, 370, 371, 349), (349, 371, 372, 351), (351, 372, 373, 353), (353, 373, 374, 355), (355, 374, 375, 357), (332, 330, 360, 358, 356, 354, 352, 350, 348, 346, 344, 342, 340, 338, 336, 334), (357, 375, 376, 359), (359, 376, 362, 329), (330, 332, 361, 362), (332, 334, 363, 361), (334, 336, 364, 363), (336, 338, 365, 364), (338, 340, 366, 365), (340, 342, 367, 366), (342, 344, 368, 367), (344, 346, 369, 368), (346, 348, 370, 369), (348, 350, 371, 370), (350, 352, 372, 371), (352, 354, 373, 372), (354, 356, 374, 373), (356, 358, 375, 374), (358, 360, 376, 375), (360, 330, 362, 376), (382, 401, 380, 383), (423, 427, 430, 418), (429, 420, 405, 426), (426, 405, 378, 384), (395, 386, 394, 397), (387, 396, 399, 390), (397, 394, 388, 396), (417, 408, 392, 398), (398, 392, 386, 395), (390, 399, 414, 410), (396, 388, 389, 399), (516, 518, 458, 456), (464, 466, 470, 468), (468, 470, 474, 472), (472, 474, 478, 476), (476, 478, 482, 480), (480, 482, 486, 484), (484, 486, 490, 488), (488, 490, 494, 492), (492, 494, 498, 496), (385, 395, 397, 393), (496, 498, 502, 500), (393, 397, 396, 387), (500, 502, 506, 504), (399, 389, 413, 414), (504, 506, 510, 508), (407, 417, 398, 391), (508, 510, 514, 512), (391, 398, 395, 385), (512, 514, 518, 516), (460, 462, 466, 464), (415, 412, 409, 416), (461, 457, 517, 513, 509, 505, 501, 497, 493, 489, 485, 481, 477, 473, 469, 465), (456, 458, 462, 460), (384, 378, 401, 382), (383, 380, 403, 381), (381, 403, 425, 428), (415, 411, 410, 414), (417, 407, 406, 416), (408, 417, 416, 409), (412, 415, 414, 413), (411, 415, 416, 406), (427, 423, 422, 428), (429, 419, 418, 430), (427, 424, 421, 430), (420, 429, 430, 421), (424, 427, 428, 425), (402, 381, 428, 422), (379, 383, 381, 402), (377, 384, 382, 400), (404, 426, 384, 377), (419, 429, 426, 404), (400, 382, 383, 379), (440, 437, 436, 442), (433, 439, 452, 446), (431, 435, 436, 437, 438, 432), (444, 450, 441, 434), (432, 438, 439, 433), (433, 446, 444, 434), (432, 433, 434, 431), (448, 442, 441, 450), (440, 454, 452, 439), (442, 436, 435, 441), (437, 440, 439, 438), (454, 440, 442, 448), (434, 441, 435, 431), (444, 446, 445, 443), (453, 451, 452, 454), (449, 447, 448, 450), (447, 453, 454, 448), (446, 452, 451, 445), (450, 444, 443, 449), (445, 451, 453, 447, 449, 443), (456, 460, 459, 455), (462, 458, 457, 461), (460, 464, 463, 459), (466, 462, 461, 465), (464, 468, 467, 463), (470, 466, 465, 469), (468, 472, 471, 467), (474, 470, 469, 473), (472, 476, 475, 471), (478, 474, 473, 477), (476, 480, 479, 475), (482, 478, 477, 481), (480, 484, 483, 479), (486, 482, 481, 485), (484, 488, 487, 483), (490, 486, 485, 489), (488, 492, 491, 487), (494, 490, 489, 493), (492, 496, 495, 491), (498, 494, 493, 497), (496, 500, 499, 495), (502, 498, 497, 501), (500, 504, 503, 499), (506, 502, 501, 505), (504, 508, 507, 503), (510, 506, 505, 509), (508, 512, 511, 507), (514, 510, 509, 513), (512, 516, 515, 511), (518, 514, 513, 517), (516, 456, 455, 515), (458, 518, 517, 457), (455, 459, 463, 467, 471, 475, 479, 483, 487, 491, 495, 499, 503, 507, 511, 515), (522, 519, 520, 521), (524, 522, 521, 523), (526, 524, 523, 525), (528, 526, 525, 527), (530, 528, 527, 529), (532, 530, 529, 531), (534, 532, 531, 533), (536, 534, 533, 535), (538, 536, 535, 537), (540, 538, 537, 539), (542, 540, 539, 541), (544, 542, 541, 543), (546, 544, 543, 545), (548, 546, 545, 547), (550, 548, 547, 549), (519, 550, 549, 520), (519, 522, 268, 269), (709, 719, 714, 702), (707, 717, 721, 712), (722, 725, 710, 711, 704, 705), (717, 704, 711, 721), (697, 688, 677, 684), (698, 692, 673, 675), (674, 675, 696, 690), (612, 614, 554, 552), (560, 562, 566, 564), (564, 566, 570, 568), (568, 570, 574, 572), (572, 574, 578, 576), (576, 578, 582, 580), (580, 582, 586, 584), (584, 586, 590, 588), (588, 590, 594, 592), (592, 594, 598, 596), (596, 598, 602, 600), (600, 602, 606, 604), (604, 606, 610, 608), (608, 610, 614, 612), (556, 558, 562, 560), (557, 553, 613, 609, 605, 601, 597, 593, 589, 585, 581, 577, 573, 569, 565, 561), (552, 554, 558, 556), (552, 556, 555, 551), (558, 554, 553, 557), (556, 560, 559, 555), (562, 558, 557, 561), (560, 564, 563, 559), (566, 562, 561, 565), (564, 568, 567, 563), (570, 566, 565, 569), (568, 572, 571, 567), (574, 570, 569, 573), (572, 576, 575, 571), (578, 574, 573, 577), (576, 580, 579, 575), (582, 578, 577, 581), (580, 584, 583, 579), (586, 582, 581, 585), (584, 588, 587, 583), (590, 586, 585, 589), (588, 592, 591, 587), (594, 590, 589, 593), (592, 596, 595, 591), (598, 594, 593, 597), (596, 600, 599, 595), (602, 598, 597, 601), (600, 604, 603, 599), (606, 602, 601, 605), (604, 608, 607, 603), (610, 606, 605, 609), (608, 612, 611, 607), (614, 610, 609, 613), (612, 552, 551, 611), (554, 614, 613, 553), (551, 555, 559, 563, 567, 571, 575, 579, 583, 587, 591, 595, 599, 603, 607, 611), (645, 651, 622, 616), (659, 665, 652, 644), (664, 636, 623, 650), (617, 624, 638, 630), (631, 637, 666, 658), (615, 618, 619, 621), (616, 620, 619, 618), (617, 621, 619, 620), (622, 625, 626, 628), (623, 627, 626, 625), (624, 628, 626, 627), (629, 632, 633, 635), (630, 634, 633, 632), (631, 635, 633, 634), (636, 639, 640, 642), (637, 641, 640, 639), (638, 642, 640, 641), (643, 646, 647, 649), (644, 648, 647, 646), (645, 649, 647, 648), (650, 653, 654, 656), (651, 655, 654, 653), (652, 656, 654, 655), (657, 660, 661, 663), (658, 662, 661, 660), (659, 663, 661, 662), (664, 667, 668, 670), (665, 669, 668, 667), (666, 670, 668, 669), (629, 615, 621, 632), (632, 621, 617, 630), (616, 622, 628, 620), (620, 628, 624, 617), (623, 636, 642, 627), (627, 642, 638, 624), (637, 631, 634, 641), (641, 634, 630, 638), (657, 629, 635, 660), (660, 635, 631, 658), (636, 664, 670, 639), (639, 670, 666, 637), (665, 659, 662, 669), (669, 662, 658, 666), (643, 657, 663, 646), (646, 663, 659, 644), (664, 650, 656, 667), (667, 656, 652, 665), (651, 645, 648, 655), (655, 648, 644, 652), (615, 643, 649, 618), (618, 649, 645, 616), (650, 623, 625, 653), (653, 625, 622, 651), (629, 657, 643, 615), (720, 710, 725, 726, 701), (838, 719, 718, 840), (713, 720, 701, 672), (695, 698, 675, 674), (679, 685, 686, 682), (691, 697, 684, 678), (683, 687, 699, 694), (687, 680, 693, 699), (685, 679, 678, 684), (687, 683, 682, 686), (676, 685, 684, 677), (680, 687, 686, 681), (685, 676, 681, 686), (697, 691, 690, 696), (699, 693, 692, 698), (688, 697, 696, 689), (694, 699, 698, 695), (675, 673, 689, 696), (719, 838, 836, 714), (671, 700, 716, 706), (703, 715, 700, 671), (841, 843, 724, 723), (715, 703, 702, 714), (717, 707, 706, 716), (719, 709, 708, 718), (721, 711, 710, 720), (715, 834, 841, 723, 700), (704, 717, 716, 705), (701, 726, 845, 840, 718), (712, 721, 720, 713), (700, 723, 722, 705, 716), (727, 724, 843, 842, 844, 846), (724, 722, 723), (725, 727, 726), (725, 722, 724, 727), (727, 846, 845, 726), (834, 715, 714, 836), (791, 771, 786, 797), (744, 738, 778, 779), (728, 731, 734, 733), (731, 732, 735, 734), (733, 734, 746, 743), (734, 735, 736, 746), (729, 737, 740, 739), (737, 738, 741, 740), (739, 740, 735, 732), (740, 741, 736, 735), (730, 742, 745, 744), (742, 743, 746, 745), (744, 745, 741, 738), (745, 746, 736, 741), (752, 755, 758, 757), (755, 756, 759, 758), (757, 758, 770, 767), (758, 759, 760, 770), (753, 761, 764, 763), (761, 762, 765, 764), (763, 764, 759, 756), (764, 765, 760, 759), (754, 766, 769, 768), (766, 767, 770, 769), (768, 769, 765, 762), (769, 770, 760, 765), (752, 729, 739, 755), (755, 739, 732, 756), (756, 732, 731, 763), (763, 731, 728, 753), (795, 794, 821, 822), (788, 787, 818, 819), (789, 774, 773, 790), (790, 773, 771, 791), (737, 729, 776, 777), (767, 766, 785, 783), (792, 730, 780, 798), (802, 748, 825, 831), (796, 795, 822, 823), (789, 788, 819, 820), (749, 747, 823, 822), (787, 753, 728, 796), (815, 808, 784, 797), (804, 782, 781, 805), (805, 781, 783, 806), (806, 783, 785, 807), (807, 785, 784, 808), (730, 744, 779, 780), (757, 767, 783, 781), (752, 757, 781, 782), (738, 737, 777, 778), (729, 752, 782, 776), (766, 754, 784, 785), (814, 815, 797, 786), (800, 828, 829, 801), (733, 795, 796, 728), (743, 794, 795, 733), (742, 793, 794, 743), (730, 792, 793, 742), (799, 800, 793, 798), (768, 790, 791, 754), (762, 789, 790, 768), (761, 788, 789, 762), (753, 787, 788, 761), (754, 791, 797, 784), (748, 751, 827, 825), (751, 750, 830, 827), (794, 793, 800, 801), (793, 792, 798), (799, 826, 828, 800), (771, 803, 814, 786), (779, 812, 813, 780), (778, 811, 812, 779), (777, 810, 811, 778), (776, 809, 810, 777), (776, 782, 804, 809), (798, 780, 813, 816), (798, 816, 817, 799), (771, 773, 774, 775, 772, 747, 749, 750, 751, 748, 802, 803), (747, 772, 818, 823), (772, 775, 819, 818), (774, 789, 820), (794, 801, 824, 821), (801, 829, 824), (775, 774, 820, 819), (750, 749, 822, 821), (787, 796, 823, 818), (831, 825, 826, 832), (825, 827, 828, 826), (827, 830, 829, 828), (826, 799, 817, 832), (841, 842, 843), (844, 845, 846), (835, 833, 834, 836), (839, 837, 838, 840), (836, 838, 837, 835), (841, 834, 833, 842), (840, 845, 844, 839), (833, 835, 837, 839, 844, 842), (824, 829, 830, 750, 821)])
me_bobot.polygons.foreach_set('use_smooth', [True] * 661)
_uv = me_bobot.uv_layers.new(name='UVMap')
_uv.uv.foreach_set('vector', [0.7791, 0.5518, 0.7785, 0.5616, 0.718, 0.5602, 0.7168, 0.5497, 0.6133, 0.3696, 0.4937, 0.3694, 0.4937, 0.3193, 0.6133, 0.3195, 0.7792, 0.3193, 0.7811, 0.5178, 0.7169, 0.5165, 0.7282, 0.3238, 0.7282, 0.3238, 0.7169, 0.5165, 0.6751, 0.5208, 0.6885, 0.3274, 0.5324, 0.7267, 0.5563, 0.7855, 0.4732, 0.7859, 0.474, 0.7135, 0.2883, 0.8255, 0.3149, 0.7974, 0.3644, 0.7981, 0.3907, 0.8261, 0.3917, 0.9166, 0.2872, 0.9166, 0.05765, 0.5681, 0.06636, 0.5003, 0.1118, 0.5036, 0.1001, 0.5668, 0.5563, 0.7855, 0.5694, 0.8485, 0.4776, 0.8506, 0.4732, 0.7859, 0.1317, 0.4064, 0.1047, 0.3613, 0.1537, 0.3357, 0.1793, 0.3844, 0.5694, 0.8485, 0.5563, 0.7855, 0.6012, 0.7816, 0.6133, 0.851, 0.1917, 0.4284, 0.1959, 0.5018, 0.1118, 0.5036, 0.1348, 0.4452, 0.1348, 0.4452, 0.0916, 0.4415, 0.1317, 0.4064, 0.5354, 0.6833, 0.5758, 0.724, 0.5324, 0.7267, 0.06636, 0.5003, 0.0916, 0.4415, 0.1348, 0.4452, 0.1118, 0.5036, 0.1047, 0.3613, 0.1317, 0.4064, 0.0916, 0.4415, 0.05654, 0.395, 0.5563, 0.7855, 0.5324, 0.7267, 0.5758, 0.724, 0.6012, 0.7816, 0.4806, 0.6695, 0.5354, 0.6833, 0.5324, 0.7267, 0.474, 0.7135, 0.06636, 0.5003, 0.05765, 0.5681, 0.002882, 0.568, 0.007178, 0.4954, 0.1317, 0.4064, 0.1793, 0.3844, 0.1917, 0.4284, 0.1348, 0.4452, 0.6308, 0.561, 0.6282, 0.5562, 0.6741, 0.5505, 0.6731, 0.5575, 0.4937, 0.4086, 0.6133, 0.4088, 0.5916, 0.4644, 0.5158, 0.4654, 0.5464, 0.0105, 0.5473, 0.01724, 0.5021, 0.01068, 0.5048, 0.006028, 0.3907, 0.8261, 0.3644, 0.7981, 0.3665, 0.7938, 0.3954, 0.8246, 0.0992, 0.5715, 0.05736, 0.5725, 0.05765, 0.5681, 0.1001, 0.5668, 0.3149, 0.7974, 0.2883, 0.8255, 0.2836, 0.824, 0.3127, 0.7932, 0.613, 0.8555, 0.5702, 0.8531, 0.5694, 0.8485, 0.6133, 0.851, 0.4776, 0.8506, 0.5694, 0.8485, 0.5702, 0.8531, 0.478, 0.8555, 0.2824, 0.9166, 0.2836, 0.824, 0.2883, 0.8255, 0.2872, 0.9166, 0.002882, 0.568, 0.05765, 0.5681, 0.05736, 0.5725, 0.003709, 0.5727, 0.3131, 0.793, 0.3665, 0.7938, 0.3644, 0.7981, 0.3149, 0.7974, 0.1001, 0.5668, 0.1928, 0.5677, 0.1924, 0.5727, 0.0992, 0.5715, 0.3954, 0.8246, 0.3964, 0.9166, 0.3917, 0.9166, 0.3907, 0.8261, 0.1959, 0.5018, 0.1928, 0.5677, 0.1001, 0.5668, 0.1118, 0.5036, 0.7168, 0.5497, 0.718, 0.5602, 0.6731, 0.5575, 0.6741, 0.5505, 0.619, 0.525, 0.6385, 0.3632, 0.6885, 0.3274, 0.6751, 0.5208, 0.563, 0.2421, 0.5479, 0.04634, 0.59, 0.05991, 0.603, 0.2454, 0.7347, 0.7524, 0.7642, 0.727, 0.821, 0.7277, 0.8489, 0.7546, 0.8522, 0.8, 0.7311, 0.7992, 0.8008, 0.7179, 0.8008, 0.5699, 0.8189, 0.5699, 0.8189, 0.7179, 0.2874, 0.6886, 0.4238, 0.6928, 0.4231, 0.7167, 0.2863, 0.7129, 0.3394, 0.7648, 0.4248, 0.7569, 0.4268, 0.7786, 0.3457, 0.7862, 0.5887, 0.6542, 0.5872, 0.6595, 0.5252, 0.6603, 0.5235, 0.6551, 0.6133, 0.4088, 0.4937, 0.4086, 0.4937, 0.3694, 0.6133, 0.3696, 0.2906, 0.5925, 0.4268, 0.5968, 0.4261, 0.6208, 0.2898, 0.6165, 0.5473, 0.01724, 0.5464, 0.0105, 0.5909, 0.01637, 0.5897, 0.02739, 0.2898, 0.6165, 0.4261, 0.6208, 0.4253, 0.6448, 0.2891, 0.6405, 0.5916, 0.4644, 0.5936, 0.623, 0.5178, 0.6239, 0.5158, 0.4654, 0.2891, 0.6405, 0.4253, 0.6448, 0.4246, 0.6688, 0.2883, 0.6645, 0.5897, 0.02739, 0.5909, 0.01637, 0.6518, 0.01838, 0.6523, 0.0284, 0.2863, 0.7129, 0.4231, 0.7167, 0.4234, 0.7362, 0.3336, 0.7415, 0.5479, 0.04634, 0.563, 0.2421, 0.513, 0.2038, 0.4925, 0.04169, 0.3336, 0.7415, 0.4234, 0.7362, 0.4248, 0.7569, 0.3394, 0.7648, 0.2883, 0.6645, 0.4246, 0.6688, 0.4238, 0.6928, 0.2874, 0.6886, 0.5887, 0.6542, 0.5235, 0.6551, 0.5196, 0.6395, 0.5923, 0.6386, 0.5923, 0.6386, 0.5196, 0.6395, 0.5178, 0.6239, 0.5936, 0.623, 0.5479, 0.04634, 0.4925, 0.04169, 0.4954, 0.02594, 0.5475, 0.03137, 0.5475, 0.03137, 0.4954, 0.02594, 0.5021, 0.01068, 0.5473, 0.01724, 0.619, 0.525, 0.6751, 0.5208, 0.6746, 0.5361, 0.6217, 0.5408, 0.6217, 0.5408, 0.6746, 0.5361, 0.6741, 0.5505, 0.6282, 0.5562, 0.7168, 0.5497, 0.6741, 0.5505, 0.6746, 0.5361, 0.7161, 0.533, 0.7161, 0.533, 0.6746, 0.5361, 0.6751, 0.5208, 0.7169, 0.5165, 0.5897, 0.02739, 0.6523, 0.0284, 0.6534, 0.04513, 0.5889, 0.04359, 0.5889, 0.04359, 0.6534, 0.04513, 0.6545, 0.06202, 0.59, 0.05991, 0.5473, 0.01724, 0.5897, 0.02739, 0.5889, 0.04359, 0.5475, 0.03137, 0.5475, 0.03137, 0.5889, 0.04359, 0.59, 0.05991, 0.5479, 0.04634, 0.7791, 0.5518, 0.7168, 0.5497, 0.7161, 0.533, 0.7801, 0.5349, 0.7801, 0.5349, 0.7161, 0.533, 0.7169, 0.5165, 0.7811, 0.5178, 0.603, 0.2454, 0.59, 0.05991, 0.6545, 0.06202, 0.6545, 0.2495, 0.8489, 0.7546, 0.821, 0.7277, 0.8225, 0.7245, 0.8513, 0.7536, 0.6729, 0.5597, 0.6325, 0.5642, 0.6308, 0.561, 0.6731, 0.5575, 0.7642, 0.727, 0.7347, 0.7524, 0.7324, 0.7514, 0.7628, 0.7237, 0.5066, 0.002882, 0.5463, 0.008403, 0.5464, 0.0105, 0.5048, 0.006028, 0.821, 0.7277, 0.7642, 0.727, 0.7629, 0.7236, 0.8224, 0.7244, 0.586, 0.663, 0.5264, 0.6637, 0.5252, 0.6603, 0.5872, 0.6595, 0.8522, 0.8, 0.8489, 0.7546, 0.8513, 0.7536, 0.855, 0.7998, 0.7181, 0.5629, 0.6729, 0.5597, 0.6731, 0.5575, 0.718, 0.5602, 0.5909, 0.01637, 0.5464, 0.0105, 0.5463, 0.008403, 0.5912, 0.01362, 0.7282, 0.7991, 0.7324, 0.7514, 0.7347, 0.7524, 0.7311, 0.7992, 0.6518, 0.01838, 0.5909, 0.01637, 0.5912, 0.01362, 0.6518, 0.01546, 0.7327, 0.8589, 0.7282, 0.7991, 0.7311, 0.7992, 0.7356, 0.8588, 0.8578, 0.8589, 0.8522, 0.8, 0.855, 0.7998, 0.8604, 0.8589, 0.7783, 0.5642, 0.7181, 0.5629, 0.718, 0.5602, 0.7785, 0.5616, 0.7311, 0.7992, 0.8522, 0.8, 0.8578, 0.8589, 0.7356, 0.8588, 0.08407, 0.8275, 0.08872, 0.8037, 0.09248, 0.8051, 0.08802, 0.8275, 0.08802, 0.8275, 0.09248, 0.8051, 0.09617, 0.8066, 0.09204, 0.8275, 0.08872, 0.8037, 0.1018, 0.7831, 0.1047, 0.7859, 0.09248, 0.8051, 0.09248, 0.8051, 0.1047, 0.7859, 0.1076, 0.7886, 0.09617, 0.8066, 0.1018, 0.7831, 0.1217, 0.7688, 0.1236, 0.7725, 0.1047, 0.7859, 0.1047, 0.7859, 0.1236, 0.7725, 0.1253, 0.7762, 0.1076, 0.7886, 0.1217, 0.7688, 0.1459, 0.7615, 0.1468, 0.7657, 0.1236, 0.7725, 0.1236, 0.7725, 0.1468, 0.7657, 0.1472, 0.77, 0.1253, 0.7762, 0.2836, 0.6884, 0.2874, 0.6886, 0.2863, 0.7129, 0.2824, 0.7126, 0.3376, 0.7664, 0.3394, 0.7648, 0.3457, 0.7862, 0.3436, 0.7872, 0.2868, 0.5924, 0.2906, 0.5925, 0.2898, 0.6165, 0.286, 0.6164, 0.286, 0.6164, 0.2898, 0.6165, 0.2891, 0.6405, 0.2852, 0.6404, 0.2852, 0.6404, 0.2891, 0.6405, 0.2883, 0.6645, 0.2844, 0.6644, 0.2824, 0.7126, 0.2863, 0.7129, 0.3336, 0.7415, 0.3324, 0.7438, 0.3324, 0.7438, 0.3336, 0.7415, 0.3394, 0.7648, 0.3376, 0.7664, 0.2844, 0.6644, 0.2883, 0.6645, 0.2874, 0.6886, 0.2836, 0.6884, 0.1472, 0.8842, 0.1258, 0.8783, 0.108, 0.8662, 0.09623, 0.8483, 0.09204, 0.8275, 0.09617, 0.8066, 0.1076, 0.7886, 0.1253, 0.7762, 0.1472, 0.77, 0.146, 0.8923, 0.1224, 0.8856, 0.1241, 0.8819, 0.1468, 0.8884, 0.1468, 0.8884, 0.1241, 0.8819, 0.1258, 0.8783, 0.1472, 0.8842, 0.1224, 0.8856, 0.1023, 0.8719, 0.1051, 0.869, 0.1241, 0.8819, 0.1241, 0.8819, 0.1051, 0.869, 0.108, 0.8662, 0.1258, 0.8783, 0.1023, 0.8719, 0.08875, 0.8514, 0.0926, 0.8498, 0.1051, 0.869, 0.1051, 0.869, 0.0926, 0.8498, 0.09623, 0.8483, 0.108, 0.8662, 0.08875, 0.8514, 0.08407, 0.8275, 0.08802, 0.8275, 0.0926, 0.8498, 0.0926, 0.8498, 0.08802, 0.8275, 0.09204, 0.8275, 0.09623, 0.8483, 0.8189, 0.7179, 0.8189, 0.5699, 0.8371, 0.5699, 0.8371, 0.7179, 0.8371, 0.7179, 0.8371, 0.5699, 0.8552, 0.5699, 0.8552, 0.7179, 0.8552, 0.7179, 0.8552, 0.5699, 0.8734, 0.5699, 0.8734, 0.7179, 0.7282, 0.7179, 0.7282, 0.5699, 0.7463, 0.5699, 0.7463, 0.7179, 0.7463, 0.7179, 0.7463, 0.5699, 0.7645, 0.5699, 0.7645, 0.7179, 0.7645, 0.7179, 0.7645, 0.5699, 0.7826, 0.5699, 0.7826, 0.7179, 0.7826, 0.7179, 0.7826, 0.5699, 0.8008, 0.5699, 0.8008, 0.7179, 0.267, 0.7812, 0.2322, 0.7813, 0.2321, 0.7575, 0.2669, 0.7574, 0.2667, 0.7098, 0.1821, 0.708, 0.1822, 0.6842, 0.2669, 0.6861, 0.2668, 0.7336, 0.232, 0.7337, 0.1821, 0.708, 0.2667, 0.7098, 0.2671, 0.8049, 0.2323, 0.805, 0.2322, 0.7813, 0.267, 0.7812, 0.2672, 0.8287, 0.2323, 0.8288, 0.2323, 0.805, 0.2671, 0.8049, 0.2672, 0.8525, 0.2324, 0.8526, 0.2323, 0.8288, 0.2672, 0.8287, 0.2669, 0.6861, 0.1822, 0.6842, 0.1826, 0.6605, 0.2672, 0.6623, 0.2669, 0.7574, 0.2321, 0.7575, 0.232, 0.7337, 0.2668, 0.7336, 0.601, 0.2897, 0.5799, 0.2911, 0.5797, 0.2838, 0.6008, 0.2838, 0.6052, 0.2724, 0.6044, 0.2782, 0.6017, 0.2779, 0.6024, 0.2719, 0.6063, 0.2666, 0.6052, 0.2724, 0.6024, 0.2719, 0.6037, 0.2658, 0.6085, 0.2611, 0.6063, 0.2666, 0.6037, 0.2658, 0.606, 0.2595, 0.5716, 0.3009, 0.5739, 0.3062, 0.5715, 0.3078, 0.5691, 0.3017, 0.5705, 0.2952, 0.5716, 0.3009, 0.5691, 0.3017, 0.5677, 0.2957, 0.5697, 0.2895, 0.5705, 0.2952, 0.5677, 0.2957, 0.567, 0.2897, 0.5693, 0.2838, 0.5697, 0.2895, 0.567, 0.2897, 0.5667, 0.2838, 0.5696, 0.2781, 0.5693, 0.2838, 0.5667, 0.2838, 0.5669, 0.2779, 0.5704, 0.2724, 0.5696, 0.2781, 0.5669, 0.2779, 0.5677, 0.272, 0.5718, 0.2667, 0.5704, 0.2724, 0.5677, 0.272, 0.569, 0.2659, 0.5739, 0.2612, 0.5718, 0.2667, 0.569, 0.2659, 0.5714, 0.2596, 0.6064, 0.301, 0.6085, 0.3065, 0.606, 0.3081, 0.6037, 0.3018, 0.605, 0.2953, 0.6064, 0.301, 0.6037, 0.3018, 0.6023, 0.2957, 0.6043, 0.2895, 0.605, 0.2953, 0.6023, 0.2957, 0.6017, 0.2897, 0.604, 0.2838, 0.6043, 0.2895, 0.6017, 0.2897, 0.6015, 0.2838, 0.6166, 0.2615, 0.6206, 0.2574, 0.6211, 0.2581, 0.6173, 0.262, 0.6008, 0.2838, 0.5797, 0.2838, 0.58, 0.2766, 0.6011, 0.2779, 0.6018, 0.2718, 0.5806, 0.2693, 0.5816, 0.2621, 0.603, 0.2657, 0.603, 0.2657, 0.5816, 0.2621, 0.5829, 0.2552, 0.6053, 0.2592, 0.5709, 0.3081, 0.5482, 0.3126, 0.5469, 0.3054, 0.5684, 0.3019, 0.5684, 0.3019, 0.5469, 0.3054, 0.5459, 0.2982, 0.5671, 0.2958, 0.5671, 0.2958, 0.5459, 0.2982, 0.5452, 0.291, 0.5664, 0.2898, 0.5664, 0.2898, 0.5452, 0.291, 0.5451, 0.2838, 0.5661, 0.2838, 0.5661, 0.2838, 0.5451, 0.2838, 0.5453, 0.2766, 0.5663, 0.2779, 0.5663, 0.2779, 0.5453, 0.2766, 0.5459, 0.2694, 0.567, 0.2719, 0.567, 0.2719, 0.5459, 0.2694, 0.5469, 0.2622, 0.5684, 0.2657, 0.5684, 0.2657, 0.5469, 0.2622, 0.5481, 0.2552, 0.5707, 0.2592, 0.6053, 0.3084, 0.5828, 0.3124, 0.5816, 0.3054, 0.603, 0.302, 0.603, 0.302, 0.5816, 0.3054, 0.5806, 0.2982, 0.6017, 0.2958, 0.6017, 0.2958, 0.5806, 0.2982, 0.5799, 0.2911, 0.601, 0.2897, 0.6011, 0.2779, 0.58, 0.2766, 0.5806, 0.2693, 0.6018, 0.2718, 0.6418, 0.2733, 0.6399, 0.2781, 0.6361, 0.2818, 0.6311, 0.2837, 0.6255, 0.2836, 0.6206, 0.2813, 0.6169, 0.2774, 0.6151, 0.2724, 0.6151, 0.2669, 0.6173, 0.262, 0.6211, 0.2581, 0.6261, 0.2561, 0.6316, 0.2561, 0.6367, 0.2587, 0.6401, 0.2627, 0.6418, 0.2679, 0.6366, 0.2825, 0.6313, 0.2846, 0.6311, 0.2837, 0.6361, 0.2818, 0.6206, 0.2574, 0.6259, 0.2553, 0.6261, 0.2561, 0.6211, 0.2581, 0.6313, 0.2846, 0.6255, 0.2845, 0.6255, 0.2836, 0.6311, 0.2837, 0.6259, 0.2553, 0.6316, 0.2552, 0.6316, 0.2561, 0.6261, 0.2561, 0.6252, 0.2843, 0.6201, 0.2819, 0.6206, 0.2813, 0.6255, 0.2836, 0.6321, 0.2553, 0.6372, 0.2581, 0.6367, 0.2587, 0.6316, 0.2561, 0.6201, 0.2819, 0.6162, 0.2779, 0.6169, 0.2774, 0.6206, 0.2813, 0.6372, 0.2581, 0.6409, 0.2623, 0.6401, 0.2627, 0.6367, 0.2587, 0.6162, 0.2779, 0.6143, 0.2725, 0.6151, 0.2724, 0.6169, 0.2774, 0.6409, 0.2623, 0.6426, 0.2677, 0.6418, 0.2679, 0.6401, 0.2627, 0.6143, 0.2725, 0.6143, 0.2668, 0.6151, 0.2669, 0.6151, 0.2724, 0.6426, 0.2734, 0.6406, 0.2786, 0.6399, 0.2781, 0.6418, 0.2733, 0.6426, 0.2677, 0.6426, 0.2734, 0.6418, 0.2733, 0.6418, 0.2679, 0.6143, 0.2668, 0.6166, 0.2615, 0.6173, 0.262, 0.6151, 0.2669, 0.6406, 0.2786, 0.6366, 0.2825, 0.6361, 0.2818, 0.6399, 0.2781, 0.6008, 0.2838, 0.6011, 0.2779, 0.6017, 0.2779, 0.6015, 0.2838, 0.6011, 0.2779, 0.6018, 0.2718, 0.6024, 0.2719, 0.6017, 0.2779, 0.6018, 0.2718, 0.603, 0.2657, 0.6037, 0.2658, 0.6024, 0.2719, 0.603, 0.2657, 0.6053, 0.2592, 0.606, 0.2595, 0.6037, 0.2658, 0.5709, 0.3081, 0.5684, 0.3019, 0.5691, 0.3017, 0.5715, 0.3078, 0.5684, 0.3019, 0.5671, 0.2958, 0.5677, 0.2957, 0.5691, 0.3017, 0.5671, 0.2958, 0.5664, 0.2898, 0.567, 0.2897, 0.5677, 0.2957, 0.5664, 0.2898, 0.5661, 0.2838, 0.5667, 0.2838, 0.567, 0.2897, 0.5661, 0.2838, 0.5663, 0.2779, 0.5669, 0.2779, 0.5667, 0.2838, 0.5663, 0.2779, 0.567, 0.2719, 0.5677, 0.272, 0.5669, 0.2779, 0.567, 0.2719, 0.5684, 0.2657, 0.569, 0.2659, 0.5677, 0.272, 0.5684, 0.2657, 0.5707, 0.2592, 0.5714, 0.2596, 0.569, 0.2659, 0.6053, 0.3084, 0.603, 0.302, 0.6037, 0.3018, 0.606, 0.3081, 0.603, 0.302, 0.6017, 0.2958, 0.6023, 0.2957, 0.6037, 0.3018, 0.6017, 0.2958, 0.601, 0.2897, 0.6017, 0.2897, 0.6023, 0.2957, 0.601, 0.2897, 0.6008, 0.2838, 0.6015, 0.2838, 0.6017, 0.2897, 0.6044, 0.2782, 0.604, 0.2838, 0.6015, 0.2838, 0.6017, 0.2779, 0.922, 0.5212, 0.9876, 0.5212, 0.9876, 0.5379, 0.922, 0.5379, 0.922, 0.5379, 0.9876, 0.5379, 0.9876, 0.5547, 0.922, 0.5547, 0.922, 0.4877, 0.9876, 0.4877, 0.9876, 0.5044, 0.922, 0.5044, 0.922, 0.5044, 0.9876, 0.5044, 0.9876, 0.5212, 0.922, 0.5212, 0.2672, 0.6547, 0.2017, 0.6547, 0.2017, 0.6348, 0.2672, 0.6348, 0.2672, 0.6348, 0.2017, 0.6348, 0.2017, 0.6148, 0.2672, 0.6148, 0.2672, 0.6148, 0.2017, 0.6148, 0.2017, 0.5949, 0.2672, 0.5949, 0.2672, 0.5949, 0.2017, 0.5949, 0.2017, 0.5749, 0.2672, 0.5749, 0.2672, 0.5749, 0.2017, 0.5749, 0.2017, 0.555, 0.2672, 0.555, 0.2672, 0.555, 0.2017, 0.555, 0.2017, 0.5351, 0.2672, 0.5351, 0.2672, 0.5351, 0.2017, 0.5351, 0.2017, 0.5151, 0.2672, 0.5151, 0.2672, 0.5151, 0.2017, 0.5151, 0.2017, 0.4952, 0.2672, 0.4952, 0.2672, 0.4952, 0.2017, 0.4952, 0.2017, 0.4752, 0.2672, 0.4752, 0.2672, 0.4752, 0.2017, 0.4752, 0.2017, 0.4553, 0.2672, 0.4553, 0.2672, 0.4553, 0.2017, 0.4553, 0.2017, 0.4354, 0.2672, 0.4354, 0.2672, 0.4354, 0.2017, 0.4354, 0.2017, 0.4154, 0.2672, 0.4154, 0.2672, 0.4154, 0.2017, 0.4154, 0.2017, 0.3955, 0.2672, 0.3955, 0.2672, 0.3955, 0.2017, 0.3955, 0.2017, 0.3755, 0.2672, 0.3755, 0.8581, 0.1541, 0.8721, 0.1525, 0.8781, 0.1779, 0.8583, 0.1803, 0.2672, 0.3755, 0.2017, 0.3755, 0.2017, 0.3556, 0.2672, 0.3556, 0.2672, 0.3556, 0.2017, 0.3556, 0.2017, 0.3357, 0.2672, 0.3357, 0.9082, 0.9219, 0.9203, 0.9269, 0.9294, 0.9362, 0.9342, 0.9482, 0.9343, 0.961, 0.9293, 0.9728, 0.9202, 0.9819, 0.9083, 0.9868, 0.8954, 0.9868, 0.8834, 0.9818, 0.8743, 0.9726, 0.8694, 0.9606, 0.8694, 0.9477, 0.8743, 0.9359, 0.8834, 0.9268, 0.8953, 0.9219, 0.8442, 0.03051, 0.8309, 0.03509, 0.8196, 0.01149, 0.8385, 0.004996, 0.8309, 0.03509, 0.8189, 0.04252, 0.8027, 0.02203, 0.8196, 0.01149, 0.8189, 0.04252, 0.8089, 0.05244, 0.7886, 0.03608, 0.8027, 0.02203, 0.8089, 0.05244, 0.8014, 0.06433, 0.7779, 0.05294, 0.7886, 0.03608, 0.8014, 0.06433, 0.7968, 0.0776, 0.7713, 0.07176, 0.7779, 0.05294, 0.7968, 0.0776, 0.7952, 0.09157, 0.7691, 0.09157, 0.7713, 0.07176, 0.7952, 0.09157, 0.7968, 0.1055, 0.7713, 0.1114, 0.7691, 0.09157, 0.7968, 0.1055, 0.8014, 0.1188, 0.7779, 0.1302, 0.7713, 0.1114, 0.8014, 0.1188, 0.8089, 0.1307, 0.7886, 0.1471, 0.7779, 0.1302, 0.8089, 0.1307, 0.8189, 0.1406, 0.8027, 0.1611, 0.7886, 0.1471, 0.8189, 0.1406, 0.8309, 0.1481, 0.8196, 0.1717, 0.8027, 0.1611, 0.8309, 0.1481, 0.8442, 0.1526, 0.8385, 0.1781, 0.8196, 0.1717, 0.8442, 0.1526, 0.8581, 0.1541, 0.8583, 0.1803, 0.8385, 0.1781, 0.6212, 0.8421, 0.619, 0.6656, 0.6426, 0.6657, 0.6436, 0.842, 0.8581, 0.02902, 0.8442, 0.03051, 0.8385, 0.004996, 0.8583, 0.002882, 0.5798, 0.8945, 0.5654, 0.8898, 0.5712, 0.8752, 0.5853, 0.8821, 0.5853, 0.8821, 0.5712, 0.8752, 0.5791, 0.8613, 0.5938, 0.8703, 0.5758, 0.9203, 0.5602, 0.9204, 0.5616, 0.9047, 0.5767, 0.9074, 0.5768, 0.9332, 0.5621, 0.9358, 0.5602, 0.9204, 0.5758, 0.9203, 0.5767, 0.9074, 0.5616, 0.9047, 0.5654, 0.8898, 0.5798, 0.8945, 0.5939, 0.9688, 0.5803, 0.9774, 0.5722, 0.9647, 0.5859, 0.9574, 0.5802, 0.9456, 0.5659, 0.9505, 0.5621, 0.9358, 0.5768, 0.9332, 0.5859, 0.9574, 0.5722, 0.9647, 0.5659, 0.9505, 0.5802, 0.9456, 0.5853, 0.8821, 0.5938, 0.8703, 0.5954, 0.8718, 0.5872, 0.8832, 0.5798, 0.8945, 0.5853, 0.8821, 0.5872, 0.8832, 0.5817, 0.8952, 0.5767, 0.9074, 0.5798, 0.8945, 0.5817, 0.8952, 0.5787, 0.9077, 0.5758, 0.9203, 0.5767, 0.9074, 0.5787, 0.9077, 0.5778, 0.9203, 0.5939, 0.9688, 0.5859, 0.9574, 0.5876, 0.9563, 0.5955, 0.9673, 0.5859, 0.9574, 0.5802, 0.9456, 0.5821, 0.9449, 0.5876, 0.9563, 0.5802, 0.9456, 0.5768, 0.9332, 0.5788, 0.9328, 0.5821, 0.9449, 0.5768, 0.9332, 0.5758, 0.9203, 0.5778, 0.9203, 0.5788, 0.9328, 0.9718, 0.5833, 0.9816, 0.5748, 0.9846, 0.5798, 0.9759, 0.5871, 0.5984, 0.8751, 0.5909, 0.8854, 0.5872, 0.8832, 0.5954, 0.8718, 0.5909, 0.8854, 0.5856, 0.8966, 0.5817, 0.8952, 0.5872, 0.8832, 0.5856, 0.8966, 0.5827, 0.9083, 0.5787, 0.9077, 0.5817, 0.8952, 0.5827, 0.9083, 0.5818, 0.9202, 0.5778, 0.9203, 0.5787, 0.9077, 0.5912, 0.9542, 0.5984, 0.9641, 0.5955, 0.9673, 0.5876, 0.9563, 0.5858, 0.9435, 0.5912, 0.9542, 0.5876, 0.9563, 0.5821, 0.9449, 0.5827, 0.9321, 0.5858, 0.9435, 0.5821, 0.9449, 0.5788, 0.9328, 0.5818, 0.9202, 0.5827, 0.9321, 0.5788, 0.9328, 0.5778, 0.9203, 0.9967, 0.5761, 0.9967, 0.6383, 0.9844, 0.6355, 0.9751, 0.6289, 0.9689, 0.6192, 0.9657, 0.6066, 0.969, 0.5955, 0.9759, 0.5871, 0.9846, 0.5798, 0.9645, 0.593, 0.9718, 0.5833, 0.9759, 0.5871, 0.969, 0.5955, 0.995, 0.6445, 0.982, 0.6406, 0.9844, 0.6355, 0.9967, 0.6383, 0.9602, 0.6047, 0.9645, 0.593, 0.969, 0.5955, 0.9657, 0.6066, 0.982, 0.6406, 0.9711, 0.6331, 0.9751, 0.6289, 0.9844, 0.6355, 0.9711, 0.6331, 0.9634, 0.6219, 0.9689, 0.6192, 0.9751, 0.6289, 0.9634, 0.6219, 0.9593, 0.6083, 0.9657, 0.6066, 0.9689, 0.6192, 0.9816, 0.5748, 0.9945, 0.5699, 0.9967, 0.5761, 0.9846, 0.5798, 0.9921, 0.2639, 0.9718, 0.2639, 0.9718, 0.2503, 0.9921, 0.2503, 0.9921, 0.2503, 0.9718, 0.2503, 0.9718, 0.2367, 0.9921, 0.2367, 0.9921, 0.2367, 0.9718, 0.2367, 0.9718, 0.2231, 0.9921, 0.2231, 0.9921, 0.2231, 0.9718, 0.2231, 0.9718, 0.2095, 0.9921, 0.2095, 0.9921, 0.2095, 0.9718, 0.2095, 0.9718, 0.1959, 0.9921, 0.1959, 0.9921, 0.1959, 0.9718, 0.1959, 0.9718, 0.1823, 0.9921, 0.1823, 0.9921, 0.1823, 0.9718, 0.1823, 0.9718, 0.1687, 0.9921, 0.1687, 0.9921, 0.1687, 0.9718, 0.1687, 0.9718, 0.1551, 0.9921, 0.1551, 0.9921, 0.1551, 0.9718, 0.1551, 0.9718, 0.1415, 0.9921, 0.1415, 0.9921, 0.1415, 0.9718, 0.1415, 0.9718, 0.1279, 0.9921, 0.1279, 0.9921, 0.1279, 0.9718, 0.1279, 0.9718, 0.1143, 0.9921, 0.1143, 0.9921, 0.1143, 0.9718, 0.1143, 0.9718, 0.1007, 0.9921, 0.1007, 0.9921, 0.1007, 0.9718, 0.1007, 0.9718, 0.08711, 0.9921, 0.08711, 0.9921, 0.08711, 0.9718, 0.08711, 0.9718, 0.07351, 0.9921, 0.07351, 0.5292, 0.2985, 0.5206, 0.302, 0.5113, 0.302, 0.5027, 0.2985, 0.4961, 0.2919, 0.4925, 0.2833, 0.4925, 0.274, 0.4961, 0.2654, 0.5027, 0.2588, 0.5113, 0.2552, 0.5206, 0.2552, 0.5292, 0.2588, 0.5358, 0.2654, 0.5393, 0.274, 0.5393, 0.2833, 0.5358, 0.2919, 0.9921, 0.07351, 0.9718, 0.07351, 0.9718, 0.0599, 0.9921, 0.0599, 0.9921, 0.0599, 0.9718, 0.0599, 0.9718, 0.0463, 0.9921, 0.0463, 0.9491, 0.5901, 0.9399, 0.589, 0.94, 0.5699, 0.9535, 0.5715, 0.9399, 0.589, 0.9306, 0.59, 0.9265, 0.5714, 0.94, 0.5699, 0.9306, 0.59, 0.9218, 0.593, 0.9136, 0.5758, 0.9265, 0.5714, 0.9218, 0.593, 0.9139, 0.598, 0.9021, 0.583, 0.9136, 0.5758, 0.9139, 0.598, 0.9073, 0.6045, 0.8924, 0.5926, 0.9021, 0.583, 0.9073, 0.6045, 0.9024, 0.6124, 0.8852, 0.6041, 0.8924, 0.5926, 0.9024, 0.6124, 0.8993, 0.6212, 0.8807, 0.6169, 0.8852, 0.6041, 0.8993, 0.6212, 0.8982, 0.6304, 0.8791, 0.6304, 0.8807, 0.6169, 0.8982, 0.6304, 0.8993, 0.6397, 0.8807, 0.6439, 0.8791, 0.6304, 0.8993, 0.6397, 0.9024, 0.6485, 0.8852, 0.6568, 0.8807, 0.6439, 0.9024, 0.6485, 0.9073, 0.6563, 0.8924, 0.6683, 0.8852, 0.6568, 0.9073, 0.6563, 0.9139, 0.6629, 0.9021, 0.6779, 0.8924, 0.6683, 0.9139, 0.6629, 0.9218, 0.6678, 0.9136, 0.6851, 0.9021, 0.6779, 0.9218, 0.6678, 0.9306, 0.6708, 0.9265, 0.6895, 0.9136, 0.6851, 0.9306, 0.6708, 0.9399, 0.6718, 0.94, 0.6909, 0.9265, 0.6895, 0.9399, 0.6718, 0.9491, 0.6707, 0.9535, 0.6893, 0.94, 0.6909, 0.2731, 0.2277, 0.2766, 0.3275, 0.2487, 0.3299, 0.2445, 0.2301, 0.1589, 0.003021, 0.1611, 0.2081, 0.1219, 0.2086, 0.1193, 0.003475, 0.115, 0.2086, 0.1158, 0.3214, 0.08339, 0.3195, 0.08366, 0.212, 0.08366, 0.212, 0.08339, 0.3195, 0.02749, 0.3299, 0.03106, 0.2314, 0.3085, 0.262, 0.3097, 0.3122, 0.285, 0.3135, 0.2824, 0.2643, 0.4454, 0.01412, 0.4606, 0.262, 0.4304, 0.2126, 0.4306, 0.002896, 0.4867, 0.2643, 0.4842, 0.3135, 0.4595, 0.3123, 0.4606, 0.262, 0.3579, 0.2126, 0.3577, 0.3061, 0.3384, 0.306, 0.3387, 0.2126, 0.3387, 0.2126, 0.3384, 0.306, 0.3097, 0.3122, 0.3085, 0.262, 0.4306, 0.002896, 0.4304, 0.2126, 0.4113, 0.2126, 0.4114, 0.002885, 0.4606, 0.262, 0.4595, 0.3123, 0.4307, 0.306, 0.4304, 0.2126, 0.9163, 0.4615, 0.8559, 0.4615, 0.8559, 0.4464, 0.9163, 0.4464, 0.9163, 0.4162, 0.8559, 0.4162, 0.8559, 0.4011, 0.9163, 0.4011, 0.9163, 0.4011, 0.8559, 0.4011, 0.8559, 0.386, 0.9163, 0.386, 0.9163, 0.386, 0.8559, 0.386, 0.8559, 0.3708, 0.9163, 0.3708, 0.9163, 0.3708, 0.8559, 0.3708, 0.8559, 0.3557, 0.9163, 0.3557, 0.9163, 0.3557, 0.8559, 0.3557, 0.8559, 0.3406, 0.9163, 0.3406, 0.9163, 0.3406, 0.8559, 0.3406, 0.8559, 0.3255, 0.9163, 0.3255, 0.9163, 0.3255, 0.8559, 0.3255, 0.8559, 0.3104, 0.9163, 0.3104, 0.9163, 0.5522, 0.8559, 0.5522, 0.8559, 0.5371, 0.9163, 0.5371, 0.3237, 0.01413, 0.3085, 0.262, 0.2824, 0.2643, 0.2989, 0.01263, 0.9163, 0.5371, 0.8559, 0.5371, 0.8559, 0.522, 0.9163, 0.522, 0.4702, 0.01261, 0.4867, 0.2643, 0.4606, 0.262, 0.4454, 0.01412, 0.9163, 0.522, 0.8559, 0.522, 0.8559, 0.5069, 0.9163, 0.5069, 0.4304, 0.2126, 0.4307, 0.306, 0.4114, 0.3061, 0.4113, 0.2126, 0.9163, 0.5069, 0.8559, 0.5069, 0.8559, 0.4918, 0.9163, 0.4918, 0.3577, 0.002887, 0.3579, 0.2126, 0.3387, 0.2126, 0.3385, 0.0029, 0.9163, 0.4918, 0.8559, 0.4918, 0.8559, 0.4767, 0.9163, 0.4767, 0.3385, 0.0029, 0.3387, 0.2126, 0.3085, 0.262, 0.3237, 0.01413, 0.9163, 0.4767, 0.8559, 0.4767, 0.8559, 0.4615, 0.9163, 0.4615, 0.9163, 0.4313, 0.8559, 0.4313, 0.8559, 0.4162, 0.9163, 0.4162, 0.4037, 0.2126, 0.4039, 0.3061, 0.3653, 0.3061, 0.3654, 0.2126, 0.8025, 0.9111, 0.797, 0.9243, 0.787, 0.9343, 0.7739, 0.9397, 0.7595, 0.9396, 0.7463, 0.934, 0.7364, 0.9238, 0.7312, 0.9105, 0.7313, 0.8963, 0.7368, 0.8832, 0.7468, 0.8731, 0.7598, 0.8677, 0.774, 0.8677, 0.7871, 0.8732, 0.7971, 0.8834, 0.8024, 0.8968, 0.9163, 0.4464, 0.8559, 0.4464, 0.8559, 0.4313, 0.9163, 0.4313, 0.03106, 0.2314, 0.02749, 0.3299, 0.002882, 0.329, 0.006617, 0.2298, 0.2445, 0.2301, 0.2487, 0.3299, 0.2017, 0.3184, 0.1994, 0.2107, 0.1994, 0.2107, 0.2017, 0.3184, 0.1693, 0.3209, 0.168, 0.208, 0.4037, 0.2126, 0.4038, 0.002882, 0.4114, 0.002885, 0.4113, 0.2126, 0.3579, 0.2126, 0.3577, 0.002887, 0.3653, 0.002882, 0.3654, 0.2126, 0.3577, 0.3061, 0.3579, 0.2126, 0.3654, 0.2126, 0.3653, 0.3061, 0.4039, 0.3061, 0.4037, 0.2126, 0.4113, 0.2126, 0.4114, 0.3061, 0.4038, 0.002882, 0.4037, 0.2126, 0.3654, 0.2126, 0.3653, 0.002882, 0.1611, 0.2081, 0.1589, 0.003021, 0.1657, 0.002882, 0.168, 0.208, 0.115, 0.2086, 0.1124, 0.003496, 0.1193, 0.003475, 0.1219, 0.2086, 0.1611, 0.2081, 0.1624, 0.321, 0.1227, 0.3214, 0.1219, 0.2086, 0.1158, 0.3214, 0.115, 0.2086, 0.1219, 0.2086, 0.1227, 0.3214, 0.1624, 0.321, 0.1611, 0.2081, 0.168, 0.208, 0.1693, 0.3209, 0.1962, 0.01504, 0.1994, 0.2107, 0.168, 0.208, 0.1657, 0.002882, 0.2252, 0.01456, 0.2445, 0.2301, 0.1994, 0.2107, 0.1962, 0.01504, 0.05323, 0.01658, 0.03106, 0.2314, 0.006617, 0.2298, 0.02844, 0.01405, 0.08224, 0.01637, 0.08366, 0.212, 0.03106, 0.2314, 0.05323, 0.01658, 0.1124, 0.003496, 0.115, 0.2086, 0.08366, 0.212, 0.08224, 0.01637, 0.2497, 0.01191, 0.2731, 0.2277, 0.2445, 0.2301, 0.2252, 0.01456, 0.108, 0.699, 0.1123, 0.7512, 0.05467, 0.7509, 0.05897, 0.7001, 0.164, 0.6805, 0.117, 0.6969, 0.1217, 0.5827, 0.1476, 0.5785, 0.8113, 0.8647, 0.8523, 0.8647, 0.8593, 0.8713, 0.8593, 0.9255, 0.8523, 0.9321, 0.8113, 0.9321, 0.01921, 0.5785, 0.0454, 0.5826, 0.05, 0.698, 0.003175, 0.6817, 0.165, 0.7557, 0.1222, 0.7518, 0.117, 0.6969, 0.164, 0.6805, 0.9894, 0.3815, 0.9894, 0.4819, 0.922, 0.4819, 0.922, 0.3815, 0.9894, 0.3104, 0.9894, 0.3815, 0.922, 0.3815, 0.922, 0.3104, 0.05469, 0.5835, 0.05897, 0.7001, 0.05, 0.698, 0.0454, 0.5826, 0.108, 0.699, 0.1125, 0.5836, 0.1217, 0.5827, 0.117, 0.6969, 0.05897, 0.7001, 0.05467, 0.7509, 0.045, 0.7516, 0.05, 0.698, 0.1123, 0.7512, 0.108, 0.699, 0.117, 0.6969, 0.1222, 0.7518, 0.1125, 0.5836, 0.108, 0.699, 0.05897, 0.7001, 0.05469, 0.5835, 0.003175, 0.6817, 0.05, 0.698, 0.045, 0.7516, 0.002882, 0.7557, 0.4665, 0.71, 0.4665, 0.7788, 0.4633, 0.7765, 0.4633, 0.7122, 0.4368, 0.7701, 0.4416, 0.7754, 0.4397, 0.7784, 0.4335, 0.7712, 0.441, 0.7134, 0.4361, 0.7189, 0.4326, 0.7178, 0.439, 0.7104, 0.4361, 0.7189, 0.4368, 0.7701, 0.4335, 0.7712, 0.4326, 0.7178, 0.4654, 0.7798, 0.4397, 0.7784, 0.4416, 0.7754, 0.4633, 0.7765, 0.439, 0.7104, 0.4654, 0.7089, 0.4633, 0.7122, 0.441, 0.7134, 0.4633, 0.7765, 0.4416, 0.7754, 0.4368, 0.7701, 0.4361, 0.7189, 0.441, 0.7134, 0.4633, 0.7122, 0.966, 0.2331, 0.9603, 0.2473, 0.9577, 0.2456, 0.9631, 0.2325, 0.8055, 0.9118, 0.7996, 0.9259, 0.797, 0.9243, 0.8025, 0.9111, 0.9603, 0.2473, 0.9493, 0.2582, 0.9476, 0.2556, 0.9577, 0.2456, 0.8055, 0.8962, 0.8055, 0.9118, 0.8025, 0.9111, 0.8024, 0.8968, 0.9493, 0.2582, 0.935, 0.2639, 0.9344, 0.261, 0.9476, 0.2556, 0.7997, 0.8817, 0.8055, 0.8962, 0.8024, 0.8968, 0.7971, 0.8834, 0.935, 0.2639, 0.9196, 0.2638, 0.9202, 0.2608, 0.9344, 0.261, 0.7888, 0.8706, 0.7997, 0.8817, 0.7971, 0.8834, 0.7871, 0.8732, 0.9196, 0.2638, 0.9053, 0.2577, 0.9071, 0.2551, 0.9202, 0.2608, 0.7746, 0.8647, 0.7888, 0.8706, 0.7871, 0.8732, 0.774, 0.8677, 0.9053, 0.2577, 0.8944, 0.2466, 0.897, 0.2449, 0.9071, 0.2551, 0.7592, 0.8648, 0.7746, 0.8647, 0.774, 0.8677, 0.7598, 0.8677, 0.8944, 0.2466, 0.8887, 0.2323, 0.8916, 0.2317, 0.897, 0.2449, 0.7451, 0.8706, 0.7592, 0.8648, 0.7598, 0.8677, 0.7468, 0.8731, 0.8887, 0.2323, 0.8887, 0.2169, 0.8917, 0.2175, 0.8916, 0.2317, 0.7343, 0.8815, 0.7451, 0.8706, 0.7468, 0.8731, 0.7368, 0.8832, 0.8887, 0.2169, 0.8946, 0.2026, 0.8972, 0.2043, 0.8917, 0.2175, 0.7283, 0.8957, 0.7343, 0.8815, 0.7368, 0.8832, 0.7313, 0.8963, 0.8946, 0.2026, 0.9057, 0.1917, 0.9074, 0.1943, 0.8972, 0.2043, 0.7282, 0.911, 0.7283, 0.8957, 0.7313, 0.8963, 0.7312, 0.9105, 0.9057, 0.1917, 0.9202, 0.186, 0.9208, 0.189, 0.9074, 0.1943, 0.7338, 0.9254, 0.7282, 0.911, 0.7312, 0.9105, 0.7364, 0.9238, 0.9202, 0.186, 0.9356, 0.1862, 0.9349, 0.1891, 0.9208, 0.189, 0.7445, 0.9365, 0.7338, 0.9254, 0.7364, 0.9238, 0.7463, 0.934, 0.9356, 0.1862, 0.9496, 0.1922, 0.9479, 0.1947, 0.9349, 0.1891, 0.7588, 0.9427, 0.7445, 0.9365, 0.7463, 0.934, 0.7595, 0.9396, 0.9496, 0.1922, 0.9604, 0.2032, 0.9578, 0.2049, 0.9479, 0.1947, 0.7745, 0.9427, 0.7588, 0.9427, 0.7595, 0.9396, 0.7739, 0.9397, 0.9604, 0.2032, 0.966, 0.2176, 0.963, 0.2182, 0.9578, 0.2049, 0.7888, 0.9368, 0.7745, 0.9427, 0.7739, 0.9397, 0.787, 0.9343, 0.966, 0.2176, 0.966, 0.2331, 0.9631, 0.2325, 0.963, 0.2182, 0.7996, 0.9259, 0.7888, 0.9368, 0.787, 0.9343, 0.797, 0.9243, 0.9631, 0.2325, 0.9577, 0.2456, 0.9476, 0.2556, 0.9344, 0.261, 0.9202, 0.2608, 0.9071, 0.2551, 0.897, 0.2449, 0.8916, 0.2317, 0.8917, 0.2175, 0.8972, 0.2043, 0.9074, 0.1943, 0.9208, 0.189, 0.9349, 0.1891, 0.9479, 0.1947, 0.9578, 0.2049, 0.963, 0.2182, 0.9089, 0.9186, 0.9221, 0.924, 0.9203, 0.9269, 0.9082, 0.9219, 0.8947, 0.9187, 0.9089, 0.9186, 0.9082, 0.9219, 0.8953, 0.9219, 0.8816, 0.924, 0.8947, 0.9187, 0.8953, 0.9219, 0.8834, 0.9268, 0.8716, 0.934, 0.8816, 0.924, 0.8834, 0.9268, 0.8743, 0.9359, 0.8662, 0.9471, 0.8716, 0.934, 0.8743, 0.9359, 0.8694, 0.9477, 0.8662, 0.9612, 0.8662, 0.9471, 0.8694, 0.9477, 0.8694, 0.9606, 0.8715, 0.9744, 0.8662, 0.9612, 0.8694, 0.9606, 0.8743, 0.9726, 0.8815, 0.9846, 0.8715, 0.9744, 0.8743, 0.9726, 0.8834, 0.9818, 0.8947, 0.9901, 0.8815, 0.9846, 0.8834, 0.9818, 0.8954, 0.9868, 0.9089, 0.9901, 0.8947, 0.9901, 0.8954, 0.9868, 0.9083, 0.9868, 0.9221, 0.9847, 0.9089, 0.9901, 0.9083, 0.9868, 0.9202, 0.9819, 0.9321, 0.9747, 0.9221, 0.9847, 0.9202, 0.9819, 0.9293, 0.9728, 0.9375, 0.9616, 0.9321, 0.9747, 0.9293, 0.9728, 0.9343, 0.961, 0.9375, 0.9475, 0.9375, 0.9616, 0.9343, 0.961, 0.9342, 0.9482, 0.9322, 0.9344, 0.9375, 0.9475, 0.9342, 0.9482, 0.9294, 0.9362, 0.9223, 0.9241, 0.9322, 0.9344, 0.9294, 0.9362, 0.9203, 0.9269, 0.8721, 0.03069, 0.8581, 0.02902, 0.8583, 0.002882, 0.8781, 0.00525, 0.6495, 0.842, 0.6486, 0.6657, 0.6927, 0.6655, 0.6942, 0.842, 0.7351, 0.002888, 0.734, 0.1795, 0.6898, 0.1795, 0.6904, 0.003046, 0.457, 0.9245, 0.4039, 0.9251, 0.4038, 0.9178, 0.408, 0.9135, 0.4527, 0.9131, 0.4569, 0.9172, 0.734, 0.1795, 0.7353, 0.2772, 0.6907, 0.277, 0.6898, 0.1795, 0.3198, 0.4057, 0.3107, 0.322, 0.3561, 0.3196, 0.3567, 0.4023, 0.4565, 0.4059, 0.4646, 0.3223, 0.488, 0.3238, 0.4825, 0.4062, 0.3323, 0.5866, 0.2879, 0.4063, 0.3139, 0.4059, 0.3432, 0.5841, 0.8501, 0.3262, 0.7868, 0.3262, 0.7868, 0.3104, 0.8501, 0.3104, 0.8501, 0.5324, 0.7868, 0.5324, 0.7868, 0.5166, 0.8501, 0.5166, 0.8501, 0.5166, 0.7868, 0.5166, 0.7868, 0.5007, 0.8501, 0.5007, 0.8501, 0.5007, 0.7868, 0.5007, 0.7868, 0.4849, 0.8501, 0.4849, 0.8501, 0.4849, 0.7868, 0.4849, 0.7868, 0.469, 0.8501, 0.469, 0.8501, 0.469, 0.7868, 0.469, 0.7868, 0.4531, 0.8501, 0.4531, 0.8501, 0.4531, 0.7868, 0.4531, 0.7868, 0.4373, 0.8501, 0.4373, 0.8501, 0.4373, 0.7868, 0.4373, 0.7868, 0.4214, 0.8501, 0.4214, 0.8501, 0.4214, 0.7868, 0.4214, 0.7868, 0.4055, 0.8501, 0.4055, 0.8501, 0.4055, 0.7868, 0.4055, 0.7868, 0.3897, 0.8501, 0.3897, 0.8501, 0.3897, 0.7868, 0.3897, 0.7868, 0.3738, 0.8501, 0.3738, 0.8501, 0.3738, 0.7868, 0.3738, 0.7868, 0.358, 0.8501, 0.358, 0.8501, 0.358, 0.7868, 0.358, 0.7868, 0.3421, 0.8501, 0.3421, 0.8501, 0.3421, 0.7868, 0.3421, 0.7868, 0.3262, 0.8501, 0.3262, 0.8501, 0.5483, 0.7868, 0.5483, 0.7868, 0.5324, 0.8501, 0.5324, 0.6971, 0.8966, 0.6915, 0.9103, 0.6809, 0.9208, 0.667, 0.9264, 0.652, 0.9264, 0.6381, 0.9205, 0.6276, 0.9098, 0.6221, 0.896, 0.6222, 0.881, 0.6282, 0.8672, 0.6388, 0.8566, 0.6526, 0.851, 0.6674, 0.8511, 0.6812, 0.8569, 0.6916, 0.8677, 0.6971, 0.8818, 0.8501, 0.5642, 0.7868, 0.5642, 0.7868, 0.5483, 0.8501, 0.5483, 0.5221, 0.8613, 0.5369, 0.8674, 0.5351, 0.8701, 0.5215, 0.8644, 0.7002, 0.8972, 0.6941, 0.912, 0.6915, 0.9103, 0.6971, 0.8966, 0.5369, 0.8674, 0.5482, 0.8789, 0.5455, 0.8807, 0.5351, 0.8701, 0.7002, 0.8812, 0.7002, 0.8972, 0.6971, 0.8966, 0.6971, 0.8818, 0.5482, 0.8789, 0.5543, 0.8939, 0.5511, 0.8946, 0.5455, 0.8807, 0.6944, 0.866, 0.7002, 0.8812, 0.6971, 0.8818, 0.6916, 0.8677, 0.5543, 0.8939, 0.5544, 0.9102, 0.5512, 0.9096, 0.5511, 0.8946, 0.683, 0.8543, 0.6944, 0.866, 0.6916, 0.8677, 0.6812, 0.8569, 0.5544, 0.9102, 0.5483, 0.9254, 0.5455, 0.9236, 0.5512, 0.9096, 0.6681, 0.848, 0.683, 0.8543, 0.6812, 0.8569, 0.6674, 0.8511, 0.5483, 0.9254, 0.5366, 0.9369, 0.5349, 0.9342, 0.5455, 0.9236, 0.652, 0.8479, 0.6681, 0.848, 0.6674, 0.8511, 0.6526, 0.851, 0.5366, 0.9369, 0.5217, 0.9429, 0.5211, 0.9398, 0.5349, 0.9342, 0.6371, 0.8539, 0.652, 0.8479, 0.6526, 0.851, 0.6388, 0.8566, 0.5217, 0.9429, 0.5055, 0.9429, 0.5062, 0.9397, 0.5211, 0.9398, 0.6255, 0.8654, 0.6371, 0.8539, 0.6388, 0.8566, 0.6282, 0.8672, 0.5055, 0.9429, 0.4904, 0.9366, 0.4923, 0.9339, 0.5062, 0.9397, 0.6191, 0.8804, 0.6255, 0.8654, 0.6282, 0.8672, 0.6222, 0.881, 0.4904, 0.9366, 0.4791, 0.9248, 0.4818, 0.9231, 0.4923, 0.9339, 0.619, 0.8965, 0.6191, 0.8804, 0.6222, 0.881, 0.6221, 0.896, 0.4791, 0.9248, 0.4732, 0.9097, 0.4763, 0.9091, 0.4818, 0.9231, 0.6249, 0.9116, 0.619, 0.8965, 0.6221, 0.896, 0.6276, 0.9098, 0.4732, 0.9097, 0.4732, 0.8934, 0.4764, 0.8941, 0.4763, 0.9091, 0.6362, 0.9232, 0.6249, 0.9116, 0.6276, 0.9098, 0.6381, 0.9205, 0.4732, 0.8934, 0.4795, 0.8785, 0.4822, 0.8803, 0.4764, 0.8941, 0.6513, 0.9296, 0.6362, 0.9232, 0.6381, 0.9205, 0.652, 0.9264, 0.4795, 0.8785, 0.4911, 0.8672, 0.4929, 0.8699, 0.4822, 0.8803, 0.6677, 0.9296, 0.6513, 0.9296, 0.652, 0.9264, 0.667, 0.9264, 0.4911, 0.8672, 0.5061, 0.8613, 0.5067, 0.8644, 0.4929, 0.8699, 0.6827, 0.9235, 0.6677, 0.9296, 0.667, 0.9264, 0.6809, 0.9208, 0.5061, 0.8613, 0.5221, 0.8613, 0.5215, 0.8644, 0.5067, 0.8644, 0.6941, 0.912, 0.6827, 0.9235, 0.6809, 0.9208, 0.6915, 0.9103, 0.5215, 0.8644, 0.5351, 0.8701, 0.5455, 0.8807, 0.5511, 0.8946, 0.5512, 0.9096, 0.5455, 0.9236, 0.5349, 0.9342, 0.5211, 0.9398, 0.5062, 0.9397, 0.4923, 0.9339, 0.4818, 0.9231, 0.4763, 0.9091, 0.4764, 0.8941, 0.4822, 0.8803, 0.4929, 0.8699, 0.5067, 0.8644, 0.002882, 0.9411, 0.002882, 0.8657, 0.0783, 0.8657, 0.0783, 0.9411, 0.8628, 0.2801, 0.7897, 0.2806, 0.7889, 0.2076, 0.8627, 0.2063, 0.002882, 0.7711, 0.0783, 0.7711, 0.0783, 0.8465, 0.002882, 0.8465, 0.2475, 0.952, 0.174, 0.9523, 0.1746, 0.8784, 0.2479, 0.879, 0.9416, 0.8278, 0.9416, 0.9033, 0.8662, 0.9033, 0.8662, 0.8278, 0.2672, 0.9554, 0.2611, 0.9657, 0.2553, 0.9599, 0.2569, 0.9526, 0.2509, 0.9715, 0.248, 0.9614, 0.2553, 0.9599, 0.2611, 0.9657, 0.2475, 0.952, 0.2569, 0.9526, 0.2553, 0.9599, 0.248, 0.9614, 0.1705, 0.9722, 0.1602, 0.966, 0.166, 0.9602, 0.1734, 0.9618, 0.1542, 0.9557, 0.1645, 0.9529, 0.166, 0.9602, 0.1602, 0.966, 0.174, 0.9523, 0.1734, 0.9618, 0.166, 0.9602, 0.1645, 0.9529, 0.2672, 0.8757, 0.2572, 0.8785, 0.2557, 0.8713, 0.2615, 0.8657, 0.2479, 0.879, 0.2486, 0.8697, 0.2557, 0.8713, 0.2572, 0.8785, 0.2515, 0.8597, 0.2615, 0.8657, 0.2557, 0.8713, 0.2486, 0.8697, 0.1545, 0.8749, 0.1608, 0.8644, 0.1667, 0.8704, 0.1651, 0.8778, 0.1713, 0.8584, 0.1741, 0.8689, 0.1667, 0.8704, 0.1608, 0.8644, 0.1746, 0.8784, 0.1651, 0.8778, 0.1667, 0.8704, 0.1741, 0.8689, 0.8829, 0.2027, 0.8723, 0.2056, 0.8707, 0.1982, 0.8766, 0.1921, 0.8627, 0.2063, 0.8632, 0.1967, 0.8707, 0.1982, 0.8723, 0.2056, 0.8659, 0.186, 0.8766, 0.1921, 0.8707, 0.1982, 0.8632, 0.1967, 0.7691, 0.2044, 0.775, 0.1941, 0.7809, 0.1998, 0.7795, 0.2071, 0.7852, 0.188, 0.7882, 0.1981, 0.7809, 0.1998, 0.775, 0.1941, 0.7889, 0.2076, 0.7795, 0.2071, 0.7809, 0.1998, 0.7882, 0.1981, 0.8824, 0.2834, 0.8765, 0.2937, 0.8707, 0.2879, 0.8722, 0.2806, 0.8663, 0.2999, 0.8634, 0.2895, 0.8707, 0.2879, 0.8765, 0.2937, 0.8628, 0.2801, 0.8722, 0.2806, 0.8707, 0.2879, 0.8634, 0.2895, 0.7705, 0.2842, 0.7805, 0.2813, 0.7821, 0.2884, 0.7765, 0.2941, 0.7897, 0.2806, 0.7892, 0.2899, 0.7821, 0.2884, 0.7805, 0.2813, 0.7865, 0.2999, 0.7765, 0.2941, 0.7821, 0.2884, 0.7892, 0.2899, 0.2672, 0.8757, 0.2672, 0.9554, 0.2569, 0.9526, 0.2572, 0.8785, 0.2572, 0.8785, 0.2569, 0.9526, 0.2475, 0.952, 0.2479, 0.879, 0.2509, 0.9715, 0.1705, 0.9722, 0.1734, 0.9618, 0.248, 0.9614, 0.248, 0.9614, 0.1734, 0.9618, 0.174, 0.9523, 0.2475, 0.952, 0.1542, 0.9557, 0.1545, 0.8749, 0.1651, 0.8778, 0.1645, 0.9529, 0.1645, 0.9529, 0.1651, 0.8778, 0.1746, 0.8784, 0.174, 0.9523, 0.1713, 0.8584, 0.2515, 0.8597, 0.2486, 0.8697, 0.1741, 0.8689, 0.1741, 0.8689, 0.2486, 0.8697, 0.2479, 0.879, 0.1746, 0.8784, 0.8662, 0.8087, 0.9416, 0.8087, 0.9416, 0.8182, 0.8662, 0.8182, 0.8662, 0.8182, 0.9416, 0.8182, 0.9416, 0.8278, 0.8662, 0.8278, 0.0783, 0.7711, 0.002882, 0.7711, 0.002882, 0.7615, 0.0783, 0.7615, 0.9416, 0.9129, 0.8662, 0.9129, 0.8662, 0.9033, 0.9416, 0.9033, 0.7897, 0.2806, 0.8628, 0.2801, 0.8634, 0.2895, 0.7892, 0.2899, 0.7892, 0.2899, 0.8634, 0.2895, 0.8663, 0.2999, 0.7865, 0.2999, 0.8829, 0.2027, 0.8824, 0.2834, 0.8722, 0.2806, 0.8723, 0.2056, 0.8723, 0.2056, 0.8722, 0.2806, 0.8628, 0.2801, 0.8627, 0.2063, 0.7705, 0.2842, 0.7691, 0.2044, 0.7795, 0.2071, 0.7805, 0.2813, 0.7805, 0.2813, 0.7795, 0.2071, 0.7889, 0.2076, 0.7897, 0.2806, 0.7852, 0.188, 0.8659, 0.186, 0.8632, 0.1967, 0.7882, 0.1981, 0.7882, 0.1981, 0.8632, 0.1967, 0.8627, 0.2063, 0.7889, 0.2076, 0.9416, 0.7332, 0.8662, 0.7332, 0.8662, 0.7236, 0.9416, 0.7236, 0.0783, 0.9507, 0.002882, 0.9507, 0.002882, 0.9411, 0.0783, 0.9411, 0.002882, 0.8465, 0.0783, 0.8465, 0.0783, 0.8561, 0.002882, 0.8561, 0.002882, 0.8561, 0.0783, 0.8561, 0.0783, 0.8657, 0.002882, 0.8657, 0.9416, 0.8087, 0.8662, 0.8087, 0.8662, 0.7332, 0.9416, 0.7332, 0.6839, 0.1795, 0.6847, 0.277, 0.6775, 0.2771, 0.6623, 0.2622, 0.6603, 0.1795, 0.6489, 0.5862, 0.6486, 0.6657, 0.6426, 0.6657, 0.6434, 0.5841, 0.6845, 0.003052, 0.6839, 0.1795, 0.6603, 0.1795, 0.6621, 0.002976, 0.4273, 0.5841, 0.4565, 0.4059, 0.4825, 0.4062, 0.4382, 0.5866, 0.376, 0.5824, 0.3641, 0.4019, 0.4063, 0.4019, 0.3945, 0.5825, 0.3481, 0.5834, 0.3198, 0.4057, 0.3567, 0.4023, 0.3685, 0.5825, 0.4019, 0.5825, 0.4137, 0.4023, 0.4506, 0.4057, 0.4224, 0.5834, 0.4137, 0.4023, 0.4142, 0.3195, 0.4596, 0.3219, 0.4506, 0.4057, 0.3641, 0.4019, 0.376, 0.5824, 0.3685, 0.5825, 0.3567, 0.4023, 0.4137, 0.4023, 0.4019, 0.5825, 0.3945, 0.5825, 0.4063, 0.4019, 0.3636, 0.3194, 0.3641, 0.4019, 0.3567, 0.4023, 0.3561, 0.3196, 0.4142, 0.3195, 0.4137, 0.4023, 0.4063, 0.4019, 0.4067, 0.3193, 0.3641, 0.4019, 0.3636, 0.3194, 0.4067, 0.3193, 0.4063, 0.4019, 0.3198, 0.4057, 0.3481, 0.5834, 0.3432, 0.5841, 0.3139, 0.4059, 0.4506, 0.4057, 0.4596, 0.3219, 0.4646, 0.3223, 0.4565, 0.4059, 0.3107, 0.322, 0.3198, 0.4057, 0.3139, 0.4059, 0.3058, 0.3224, 0.4224, 0.5834, 0.4506, 0.4057, 0.4565, 0.4059, 0.4273, 0.5841, 0.2879, 0.4063, 0.2824, 0.324, 0.3058, 0.3224, 0.3139, 0.4059, 0.6486, 0.6657, 0.6489, 0.5862, 0.6936, 0.5858, 0.6927, 0.6655, 0.7633, 0.003007, 0.7623, 0.1794, 0.7399, 0.1795, 0.741, 0.002882, 0.7001, 0.842, 0.6986, 0.6654, 0.721, 0.6655, 0.7224, 0.8419, 0.7113, 0.5768, 0.7113, 0.5743, 0.7224, 0.5701, 0.7217, 0.583, 0.6986, 0.6654, 0.7001, 0.842, 0.6942, 0.842, 0.6927, 0.6655, 0.734, 0.1795, 0.7351, 0.002888, 0.741, 0.002882, 0.7399, 0.1795, 0.6486, 0.6657, 0.6495, 0.842, 0.6436, 0.842, 0.6426, 0.6657, 0.6898, 0.1795, 0.6907, 0.277, 0.6847, 0.277, 0.6839, 0.1795, 0.6986, 0.6654, 0.6991, 0.5836, 0.7113, 0.5768, 0.7217, 0.583, 0.721, 0.6655, 0.7353, 0.2772, 0.734, 0.1795, 0.7399, 0.1795, 0.7412, 0.2772, 0.619, 0.6656, 0.6207, 0.5828, 0.6314, 0.5769, 0.6434, 0.5841, 0.6426, 0.6657, 0.6904, 0.003046, 0.6898, 0.1795, 0.6839, 0.1795, 0.6845, 0.003052, 0.7623, 0.1794, 0.7633, 0.2619, 0.7485, 0.2771, 0.7412, 0.2772, 0.7399, 0.1795, 0.404, 0.9397, 0.4572, 0.9392, 0.4577, 0.9508, 0.455, 0.9539, 0.4065, 0.9545, 0.4037, 0.9516, 0.7629, 0.2747, 0.7485, 0.2771, 0.7633, 0.2619, 0.6775, 0.2771, 0.663, 0.2751, 0.6623, 0.2622, 0.4039, 0.9251, 0.457, 0.9245, 0.4572, 0.9392, 0.404, 0.9397, 0.6205, 0.5699, 0.6314, 0.5744, 0.6314, 0.5769, 0.6207, 0.5828, 0.6991, 0.5836, 0.6986, 0.6654, 0.6927, 0.6655, 0.6936, 0.5858, 0.1785, 0.626, 0.1813, 0.6385, 0.1787, 0.6392, 0.1758, 0.6261, 0.1293, 0.9106, 0.1199, 0.9002, 0.1221, 0.8981, 0.1319, 0.9089, 0.4329, 0.8733, 0.4446, 0.8732, 0.4462, 0.8905, 0.4341, 0.8901, 0.4446, 0.8732, 0.4584, 0.8739, 0.4573, 0.8911, 0.4462, 0.8905, 0.4341, 0.8901, 0.4462, 0.8905, 0.4488, 0.9043, 0.4371, 0.9073, 0.4462, 0.8905, 0.4573, 0.8911, 0.4564, 0.9015, 0.4488, 0.9043, 0.4656, 0.6698, 0.465, 0.6872, 0.4473, 0.6871, 0.4484, 0.6696, 0.465, 0.6872, 0.4634, 0.7031, 0.4467, 0.7, 0.4473, 0.6871, 0.4484, 0.6696, 0.4473, 0.6871, 0.4344, 0.6867, 0.4326, 0.6698, 0.4473, 0.6871, 0.4467, 0.7, 0.437, 0.6966, 0.4344, 0.6867, 0.1094, 0.947, 0.1114, 0.964, 0.09967, 0.9669, 0.09742, 0.9493, 0.1114, 0.964, 0.112, 0.9813, 0.1001, 0.9808, 0.09967, 0.9669, 0.09742, 0.9493, 0.09967, 0.9669, 0.08912, 0.9699, 0.08407, 0.9536, 0.09967, 0.9669, 0.1001, 0.9808, 0.09214, 0.9797, 0.08912, 0.9699, 0.4656, 0.6256, 0.4485, 0.6258, 0.4473, 0.6084, 0.465, 0.6083, 0.4485, 0.6258, 0.4326, 0.6256, 0.4344, 0.6088, 0.4473, 0.6084, 0.465, 0.6083, 0.4473, 0.6084, 0.4468, 0.5954, 0.4634, 0.5924, 0.4473, 0.6084, 0.4344, 0.6088, 0.4371, 0.5989, 0.4468, 0.5954, 0.433, 0.8301, 0.4344, 0.8135, 0.4464, 0.8132, 0.4447, 0.8303, 0.4344, 0.8135, 0.4375, 0.7965, 0.449, 0.7996, 0.4464, 0.8132, 0.4447, 0.8303, 0.4464, 0.8132, 0.4573, 0.8127, 0.4583, 0.8296, 0.4464, 0.8132, 0.449, 0.7996, 0.4566, 0.8025, 0.4573, 0.8127, 0.3205, 0.9581, 0.3192, 0.9703, 0.3014, 0.9695, 0.3033, 0.9576, 0.3192, 0.9703, 0.3159, 0.9841, 0.2992, 0.9803, 0.3014, 0.9695, 0.3033, 0.9576, 0.3014, 0.9695, 0.2875, 0.9702, 0.286, 0.9583, 0.3014, 0.9695, 0.2992, 0.9803, 0.2892, 0.9781, 0.2875, 0.9702, 0.4656, 0.6256, 0.4656, 0.6698, 0.4484, 0.6696, 0.4485, 0.6258, 0.4485, 0.6258, 0.4484, 0.6696, 0.4326, 0.6698, 0.4326, 0.6256, 0.4583, 0.8296, 0.4584, 0.8739, 0.4446, 0.8732, 0.4447, 0.8303, 0.4447, 0.8303, 0.4446, 0.8732, 0.4329, 0.8733, 0.433, 0.8301, 0.4115, 0.892, 0.4129, 0.9073, 0.4048, 0.9071, 0.4034, 0.8918, 0.4117, 0.8108, 0.4107, 0.8289, 0.4025, 0.8289, 0.4035, 0.8111, 0.2857, 0.9355, 0.2856, 0.9225, 0.3031, 0.9224, 0.3032, 0.9354, 0.3032, 0.9354, 0.3031, 0.9224, 0.3206, 0.9224, 0.3206, 0.9354, 0.7108, 0.8645, 0.7086, 0.8816, 0.706, 0.8807, 0.7082, 0.863, 0.1813, 0.5801, 0.1744, 0.5919, 0.1715, 0.5908, 0.1787, 0.5785, 0.1323, 0.9454, 0.1324, 0.9224, 0.1352, 0.9211, 0.1349, 0.945, 0.957, 0.03303, 0.9343, 0.03384, 0.9318, 0.00748, 0.955, 0.00488, 0.4103, 0.8742, 0.4115, 0.892, 0.4034, 0.8918, 0.4022, 0.8741, 0.4146, 0.793, 0.4117, 0.8108, 0.4035, 0.8111, 0.407, 0.795, 0.8938, 0.0619, 0.8909, 0.07895, 0.8841, 0.07881, 0.887, 0.06137, 0.4107, 0.8289, 0.433, 0.8301, 0.4329, 0.8733, 0.4103, 0.8742, 0.9703, 0.737, 0.9703, 0.7604, 0.9473, 0.7604, 0.9473, 0.737, 0.9703, 0.8214, 0.9473, 0.8214, 0.9473, 0.8036, 0.9703, 0.8036, 0.9703, 0.8036, 0.9473, 0.8036, 0.9473, 0.7871, 0.9703, 0.7871, 0.9703, 0.7871, 0.9473, 0.7871, 0.9473, 0.7729, 0.9703, 0.7729, 0.9703, 0.7729, 0.9473, 0.7729, 0.9473, 0.7604, 0.9703, 0.7604, 0.1324, 0.9224, 0.1293, 0.9106, 0.1319, 0.9089, 0.1352, 0.9211, 0.7108, 0.9428, 0.717, 0.9574, 0.7147, 0.9594, 0.7082, 0.9443, 0.7086, 0.9258, 0.7108, 0.9428, 0.7082, 0.9443, 0.706, 0.9266, 0.717, 0.8499, 0.7108, 0.8645, 0.7082, 0.863, 0.7147, 0.8479, 0.7086, 0.8816, 0.7086, 0.9258, 0.706, 0.9266, 0.706, 0.8807, 0.1744, 0.5919, 0.1737, 0.6039, 0.1708, 0.6032, 0.1715, 0.5908, 0.9703, 0.7236, 0.9703, 0.737, 0.9473, 0.737, 0.9473, 0.7236, 0.3369, 0.9558, 0.3282, 0.9574, 0.3337, 0.9408, 0.3424, 0.9396, 0.4341, 0.8901, 0.4115, 0.892, 0.4103, 0.8742, 0.4329, 0.8733, 0.4371, 0.9073, 0.4129, 0.9073, 0.4115, 0.892, 0.4341, 0.8901, 0.1114, 0.964, 0.1337, 0.9625, 0.1352, 0.9852, 0.112, 0.9813, 0.1094, 0.947, 0.1323, 0.9454, 0.1337, 0.9625, 0.1114, 0.964, 0.3353, 0.9729, 0.3369, 0.9558, 0.3536, 0.9515, 0.352, 0.9689, 0.3033, 0.9576, 0.3032, 0.9354, 0.3206, 0.9354, 0.3205, 0.9581, 0.286, 0.9583, 0.2857, 0.9355, 0.3032, 0.9354, 0.3033, 0.9576, 0.4344, 0.8135, 0.4117, 0.8108, 0.4146, 0.793, 0.4375, 0.7965, 0.433, 0.8301, 0.4107, 0.8289, 0.4117, 0.8108, 0.4344, 0.8135, 0.1737, 0.6039, 0.1785, 0.626, 0.1758, 0.6261, 0.1708, 0.6032, 0.9343, 0.03384, 0.9174, 0.03762, 0.9163, 0.01418, 0.9318, 0.00748, 0.9174, 0.03762, 0.8974, 0.04748, 0.9029, 0.02503, 0.9163, 0.01418, 0.3571, 0.929, 0.3536, 0.9515, 0.3369, 0.9558, 0.3424, 0.9396, 0.1337, 0.9625, 0.1323, 0.9454, 0.1349, 0.945, 0.3353, 0.9729, 0.3264, 0.9747, 0.3282, 0.9574, 0.3369, 0.9558, 0.9344, 0.1678, 0.957, 0.168, 0.9569, 0.1706, 0.9335, 0.1703, 0.9473, 0.9159, 0.9703, 0.9159, 0.9703, 0.9283, 0.9473, 0.9283, 0.9473, 0.9016, 0.9703, 0.9016, 0.9703, 0.9159, 0.9473, 0.9159, 0.9473, 0.8852, 0.9703, 0.8852, 0.9703, 0.9016, 0.9473, 0.9016, 0.9473, 0.8673, 0.9703, 0.8673, 0.9703, 0.8852, 0.9473, 0.8852, 0.9473, 0.8673, 0.9473, 0.8214, 0.9703, 0.8214, 0.9703, 0.8673, 0.9473, 0.9517, 0.9473, 0.9283, 0.9703, 0.9283, 0.9703, 0.9517, 0.352, 0.9689, 0.3571, 0.9913, 0.3402, 0.9952, 0.3353, 0.9729, 0.9344, 0.1678, 0.9169, 0.164, 0.9026, 0.1538, 0.8936, 0.1393, 0.8905, 0.1226, 0.8909, 0.07895, 0.8938, 0.0619, 0.8974, 0.04748, 0.9174, 0.03762, 0.9343, 0.03384, 0.957, 0.03303, 0.957, 0.168, 0.8909, 0.07895, 0.8905, 0.1226, 0.8839, 0.123, 0.8841, 0.07881, 0.8905, 0.1226, 0.8936, 0.1393, 0.887, 0.1404, 0.8839, 0.123, 0.2856, 0.9225, 0.2857, 0.9355, 0.2824, 0.9283, 0.3571, 0.929, 0.3424, 0.9396, 0.3395, 0.9348, 0.3526, 0.9224, 0.3424, 0.9396, 0.3337, 0.9408, 0.3395, 0.9348, 0.8936, 0.1393, 0.9026, 0.1538, 0.8959, 0.1541, 0.887, 0.1404, 0.8974, 0.04748, 0.8938, 0.0619, 0.887, 0.06137, 0.8907, 0.04641, 0.4107, 0.8289, 0.4103, 0.8742, 0.4022, 0.8741, 0.4025, 0.8289, 0.955, 0.00488, 0.9318, 0.00748, 0.9314, 0.005624, 0.9548, 0.002882, 0.9318, 0.00748, 0.9163, 0.01418, 0.9156, 0.01247, 0.9314, 0.005624, 0.9163, 0.01418, 0.9029, 0.02503, 0.9022, 0.02326, 0.9156, 0.01247, 0.3264, 0.9747, 0.3353, 0.9729, 0.3402, 0.9952, 0.3313, 0.9971, 0.4592, 0.9528, 0.455, 0.9539, 0.4577, 0.9508, 0.4065, 0.9545, 0.4022, 0.9535, 0.4037, 0.9516, 0.4515, 0.9663, 0.4542, 0.9639, 0.4575, 0.9672, 0.4529, 0.9714, 0.4073, 0.9642, 0.41, 0.9665, 0.4086, 0.9714, 0.4041, 0.9674, 0.4529, 0.9714, 0.4086, 0.9714, 0.41, 0.9665, 0.4515, 0.9663, 0.4592, 0.9528, 0.4575, 0.9672, 0.4542, 0.9639, 0.455, 0.9539, 0.4041, 0.9674, 0.4022, 0.9535, 0.4065, 0.9545, 0.4073, 0.9642, 0.4542, 0.9639, 0.4515, 0.9663, 0.41, 0.9665, 0.4073, 0.9642, 0.4065, 0.9545, 0.455, 0.9539, 0.8982, 0.0298, 0.9022, 0.02326, 0.9029, 0.02503, 0.8974, 0.04748, 0.8907, 0.04641])
me_bobot.materials.append(mat_material)
me_bobot.update()
arm_armature = bpy.data.armatures.new('Armature')  # bones are not reproduced

# ---- objects
ob_bobot = bpy.data.objects.new('Bobot', me_bobot)
ob_armature = bpy.data.objects.new('Armature', arm_armature)

# ---- transforms, parenting, visibility, modifiers, constraints
ob_bobot.parent = ob_armature
ob_bobot.location = (0.0, 0.0, 0.0)
_vg = ob_bobot.vertex_groups.new(name='Base')
_vg.add([2, 3, 4, 5, 6, 7, 8, 9, 10, 11, 12, 13, 14, 15, 16, 17, 22, 23, 24, 25, 26, 27, 28, 29, 30, 31, 32, 33, 34, 35, 36, 37, 38, 39, 40, 41, 42, 43, 44, 45, 46, 47, 143, 144, 145, 146, 147, 148, 149, 150, 151, 152, 252, 253, 254, 255, 256, 257, 258, 259, 260, 261, 262, 263, 264, 265, 266, 267, 268, 269, 270, 271, 272, 273, 274, 275, 276, 277, 278, 279, 280, 281, 282, 283, 519, 520, 521, 522, 523, 524, 525, 526, 527, 528, 529, 530, 531, 532, 533, 534, 535, 536, 537, 538, 539, 540, 541, 542, 543, 544, 545, 546, 547, 548, 549, 550], 1.0, 'REPLACE')
_vg = ob_bobot.vertex_groups.new(name='Body')
_vg.add([0, 1, 18, 19, 20, 21, 48, 49, 50, 51, 52, 53, 54, 55, 56, 57, 58, 59, 60, 61, 62, 63, 64, 65, 66, 67, 68, 69, 70, 71, 72, 73, 74, 75, 76, 77, 78, 79, 80, 81, 82, 83, 84, 85, 86, 87, 88, 89, 90, 91, 92, 93, 94, 95, 96, 97, 242, 243, 244, 245, 246, 247, 248, 249, 250, 251, 284, 285, 286, 287, 288, 289, 290, 291, 292, 293, 294, 295, 296, 297, 298, 299, 300, 301, 302, 303, 304, 305, 306, 307, 308, 309, 310, 311, 312, 313, 314, 315, 316, 317, 318, 319, 320, 321, 322, 323, 324, 325, 326, 327, 328, 329, 330, 331, 332, 333, 334, 335, 336, 337, 338, 339, 340, 341, 342, 343, 344, 345, 346, 347, 348, 349, 350, 351, 352, 353, 354, 355, 356, 357, 358, 359, 360, 361, 362, 363, 364, 365, 366, 367, 368, 369, 370, 371, 372, 373, 374, 375, 376], 1.0, 'REPLACE')
_vg = ob_bobot.vertex_groups.new(name='Head')
_vg.add([98, 99, 100, 101, 102, 103, 104, 105, 106, 107, 108, 109, 110, 111, 112, 113, 114, 115, 116, 117, 118, 119, 120, 121, 122, 123, 124, 125, 126, 127, 128, 129, 130, 131, 132, 133, 134, 135, 136, 137, 138, 139, 140, 141, 142, 153, 154, 155, 156, 157, 158, 159, 160, 161, 162, 163, 164, 165, 166, 167, 168, 169, 170, 171, 172, 173, 174, 175, 176, 177, 178, 179, 180, 181, 182, 183, 184, 185, 186, 187, 188, 189, 190, 191, 192, 193, 194, 195, 196, 197, 198, 199, 200, 201, 202, 203, 204, 205, 206, 207, 208, 209, 210, 211, 212, 213, 214, 215, 216, 217, 218, 219, 220, 221, 222, 223, 224, 225, 226, 227, 228, 229, 230, 231, 232, 233, 234, 235, 236, 237, 238, 239, 240, 241, 728, 729, 730, 731, 732, 733, 734, 735, 736, 737, 738, 739, 740, 741, 742, 743, 744, 745, 746, 747, 748, 749, 750, 751, 752, 753, 754, 755, 756, 757, 758, 759, 760, 761, 762, 763, 764, 765, 766, 767, 768, 769, 770, 771, 772, 773, 774, 775, 776, 777, 778, 779, 780, 781, 782, 783, 784, 785, 786, 787, 788, 789, 790, 791, 792, 793, 794, 795, 796, 797, 798, 799, 800, 801, 802, 803, 804, 805, 806, 807, 808, 809, 810, 811, 812, 813, 814, 815, 816, 817, 818, 819, 820, 821, 822, 823, 824, 825, 826, 827, 828, 829, 830, 831, 832], 1.0, 'REPLACE')
_vg = ob_bobot.vertex_groups.new(name='ArmPole.L')
_vg = ob_bobot.vertex_groups.new(name='Hand.L.001')
_vg.add([377, 378, 379, 380, 381, 382, 383, 384, 400, 401, 402, 403, 404, 405, 418, 419, 420, 421, 422, 423, 424, 425, 426, 427, 428, 429, 430, 455, 456, 457, 458, 459, 460, 461, 462, 463, 464, 465, 466, 467, 468, 469, 470, 471, 472, 473, 474, 475, 476, 477, 478, 479, 480, 481, 482, 483, 484, 485, 486, 487, 488, 489, 490, 491, 492, 493, 494, 495, 496, 497, 498, 499, 500, 501, 502, 503, 504, 505, 506, 507, 508, 509, 510, 511, 512, 513, 514, 515, 516, 517, 518], 1.0, 'REPLACE')
_vg = ob_bobot.vertex_groups.new(name='Hand.L.002')
_vg.add([385, 386, 387, 388, 389, 390, 391, 392, 393, 394, 395, 396, 397, 398, 399, 406, 407, 408, 409, 410, 411, 412, 413, 414, 415, 416, 417], 1.0, 'REPLACE')
_vg = ob_bobot.vertex_groups.new(name='HandPole.L')
_vg = ob_bobot.vertex_groups.new(name='Arm.L.001')
_vg.add([551, 552, 553, 554, 555, 556, 557, 558, 559, 560, 561, 562, 563, 564, 565, 566, 567, 568, 569, 570, 571, 572, 573, 574, 575, 576, 577, 578, 579, 580, 581, 582, 583, 584, 585, 586, 587, 588, 589, 590, 591, 592, 593, 594, 595, 596, 597, 598, 599, 600, 601, 602, 603, 604, 605, 606, 607, 608, 609, 610, 611, 612, 613, 614, 671, 672, 700, 701, 702, 703, 704, 705, 706, 707, 708, 709, 710, 711, 712, 713, 714, 715, 716, 717, 718, 719, 720, 721, 722, 723, 724, 725, 726, 727, 833, 834, 835, 836, 837, 838, 839, 840, 841, 842, 843, 844, 845, 846], 1.0, 'REPLACE')
_vg = ob_bobot.vertex_groups.new(name='Arm.L.002')
_vg.add([673, 674, 675, 676, 677, 678, 679, 680, 681, 682, 683, 684, 685, 686, 687, 688, 689, 690, 691, 692, 693, 694, 695, 696, 697, 698, 699], 1.0, 'REPLACE')
_vg = ob_bobot.vertex_groups.new(name='ArmTarget.L')
_vg.add([615, 616, 617, 618, 619, 620, 621, 622, 623, 624, 625, 626, 627, 628, 629, 630, 631, 632, 633, 634, 635, 636, 637, 638, 639, 640, 641, 642, 643, 644, 645, 646, 647, 648, 649, 650, 651, 652, 653, 654, 655, 656, 657, 658, 659, 660, 661, 662, 663, 664, 665, 666, 667, 668, 669, 670], 1.0, 'REPLACE')
_vg = ob_bobot.vertex_groups.new(name='HandTarget.L')
_vg.add([431, 432, 433, 434, 435, 436, 437, 438, 439, 440, 441, 442, 443, 444, 445, 446, 447, 448, 449, 450, 451, 452, 453, 454], 1.0, 'REPLACE')
_vg = ob_bobot.vertex_groups.new(name='ArmPole.R')
_vg = ob_bobot.vertex_groups.new(name='Hand.R.001')
_vg = ob_bobot.vertex_groups.new(name='Hand.R.002')
_vg = ob_bobot.vertex_groups.new(name='HandPole.R')
_vg = ob_bobot.vertex_groups.new(name='Arm.R.001')
_vg = ob_bobot.vertex_groups.new(name='Arm.R.002')
_vg = ob_bobot.vertex_groups.new(name='ArmTarget.R')
_vg = ob_bobot.vertex_groups.new(name='HandTarget.R')
_m = ob_bobot.modifiers.new('Mirror', 'MIRROR')
_m.use_axis = (False, True, False)
_m = ob_bobot.modifiers.new('Armature', 'ARMATURE')
_m.object = ob_armature
_m = ob_bobot.modifiers.new('Auto Smooth', 'NODES')
_m.node_group = ng_auto_smooth
_gi = [s.identifier for s in ng_auto_smooth.interface.items_tree if s.item_type == 'SOCKET' and s.in_out == 'INPUT']
_m[_gi[1]] = 0.5236  # Angle
ob_armature.location = (0.0, 0.0, 0.0)

# ---- collection membership
col_collection.objects.link(ob_bobot)
col_collection.objects.link(ob_armature)

# ---- scene / render settings (as saved in the file)
scene.frame_start = 130; scene.frame_end = 150; scene.frame_set(0)
scene.render.engine = 'BLENDER_EEVEE_NEXT'
scene.cycles.sampling_pattern = 'TABULATED_SOBOL'
scene.view_settings.view_transform = 'Filmic'
bpy.context.view_layer.update()

# ---- added for rendering (the .blend has no active camera and no usable light): camera, sun
cam_auto = bpy.data.cameras.new('AutoCamera')
cam_auto.lens = 50.0
cam_auto.sensor_width = 36.0
cam_auto.clip_end = 1000.0
ob_auto_camera = bpy.data.objects.new('AutoCamera', cam_auto)
scene.collection.objects.link(ob_auto_camera)
ob_auto_camera.location = (6.07858, -7.24894, 7.80248)
ob_auto_camera.rotation_euler = (1.09748, -7.21219e-08, 0.694738)
scene.camera = ob_auto_camera
light_auto_sun = bpy.data.lights.new('AutoSun', 'SUN')
light_auto_sun.energy = 3.0
light_auto_sun.angle = 0.0523599
ob_auto_sun = bpy.data.objects.new('AutoSun', light_auto_sun)
scene.collection.objects.link(ob_auto_sun)
ob_auto_sun.rotation_euler = (0.872665, 0.174533, 0.523599)
bpy.context.view_layer.update()
